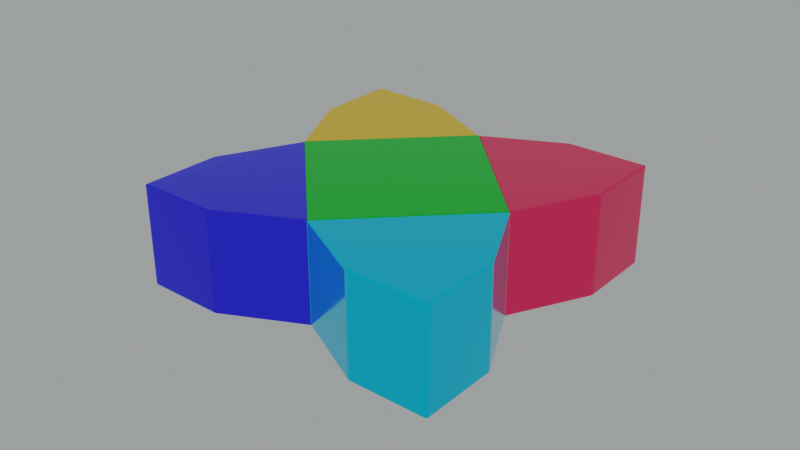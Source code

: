 # Source: flixelBlend.blend  (saved by Blender 3.3.6; exported with 4.5.12 LTS)
import bpy
from mathutils import Matrix  # noqa: F401  (used for matrix-valued properties, if any)

bpy.ops.wm.read_factory_settings(use_empty=True)
scene = bpy.context.scene
scene.name = 'Scene'

# ---- materials (node trees are filled in below, after node groups)
mat_red = bpy.data.materials.new('RED')
mat_yellow = bpy.data.materials.new('YELLOW')
mat_blue = bpy.data.materials.new('BLUE')
mat_aqua = bpy.data.materials.new('AQUA')
mat_green = bpy.data.materials.new('GREEN')

# ---- material node trees
mat_red.use_nodes = True; mat_red.node_tree.nodes.clear()
_N = mat_red.node_tree.nodes; _L = mat_red.node_tree.links
n0 = _N.new('ShaderNodeBsdfPrincipled'); n0.name = 'Principled BSDF'; n0.location = (10, 300)
n0.distribution = 'GGX'
n0.subsurface_method = 'RANDOM_WALK_SKIN'
n0.inputs[0].default_value = (0.9734, 0.03434, 0.1274, 1.0)
n0.inputs[1].default_value = 0.8
n0.inputs[2].default_value = 0.1
n0.inputs[3].default_value = 1.45
n0.inputs[27].default_value = (0.0, 0.0, 0.0, 1.0)
n0.inputs[28].default_value = 1.0
n1 = _N.new('ShaderNodeOutputMaterial'); n1.name = 'Material Output'; n1.location = (300, 300)
_L.new(n0.outputs[0], n1.inputs[0])
n1.is_active_output = True
mat_yellow.use_nodes = True; mat_yellow.node_tree.nodes.clear()
_N = mat_yellow.node_tree.nodes; _L = mat_yellow.node_tree.links
n0 = _N.new('ShaderNodeBsdfPrincipled'); n0.name = 'Principled BSDF'; n0.location = (10, 300)
n0.distribution = 'GGX'
n0.subsurface_method = 'RANDOM_WALK_SKIN'
n0.inputs[0].default_value = (1.0, 0.6105, 0.02956, 1.0)
n0.inputs[1].default_value = 0.8
n0.inputs[2].default_value = 0.1
n0.inputs[3].default_value = 1.45
n0.inputs[27].default_value = (0.0, 0.0, 0.0, 1.0)
n0.inputs[28].default_value = 1.0
n1 = _N.new('ShaderNodeOutputMaterial'); n1.name = 'Material Output'; n1.location = (300, 300)
_L.new(n0.outputs[0], n1.inputs[0])
n1.is_active_output = True
mat_blue.use_nodes = True; mat_blue.node_tree.nodes.clear()
_N = mat_blue.node_tree.nodes; _L = mat_blue.node_tree.links
n0 = _N.new('ShaderNodeBsdfPrincipled'); n0.name = 'Principled BSDF'; n0.location = (10, 300)
n0.distribution = 'GGX'
n0.subsurface_method = 'RANDOM_WALK_SKIN'
n0.inputs[0].default_value = (0.02956, 0.02956, 1.0, 1.0)
n0.inputs[1].default_value = 0.8
n0.inputs[2].default_value = 0.1
n0.inputs[3].default_value = 1.45
n0.inputs[27].default_value = (0.0, 0.0, 0.0, 1.0)
n0.inputs[28].default_value = 1.0
n1 = _N.new('ShaderNodeOutputMaterial'); n1.name = 'Material Output'; n1.location = (300, 300)
_L.new(n0.outputs[0], n1.inputs[0])
n1.is_active_output = True
mat_aqua.use_nodes = True; mat_aqua.node_tree.nodes.clear()
_N = mat_aqua.node_tree.nodes; _L = mat_aqua.node_tree.links
n0 = _N.new('ShaderNodeBsdfPrincipled'); n0.name = 'Principled BSDF'; n0.location = (10, 300)
n0.distribution = 'GGX'
n0.subsurface_method = 'RANDOM_WALK_SKIN'
n0.inputs[0].default_value = (0.0, 0.6105, 1.0, 1.0)
n0.inputs[1].default_value = 0.8
n0.inputs[2].default_value = 0.1
n0.inputs[3].default_value = 1.45
n0.inputs[27].default_value = (0.0, 0.0, 0.0, 1.0)
n0.inputs[28].default_value = 1.0
n1 = _N.new('ShaderNodeOutputMaterial'); n1.name = 'Material Output'; n1.location = (300, 300)
_L.new(n0.outputs[0], n1.inputs[0])
n1.is_active_output = True
mat_green.use_nodes = True; mat_green.node_tree.nodes.clear()
_N = mat_green.node_tree.nodes; _L = mat_green.node_tree.links
n0 = _N.new('ShaderNodeBsdfPrincipled'); n0.name = 'Principled BSDF'; n0.location = (10, 300)
n0.distribution = 'GGX'
n0.subsurface_method = 'RANDOM_WALK_SKIN'
n0.inputs[0].default_value = (0.0, 0.6105, 0.02956, 1.0)
n0.inputs[1].default_value = 0.8
n0.inputs[2].default_value = 0.1
n0.inputs[3].default_value = 1.45
n0.inputs[27].default_value = (0.0, 0.0, 0.0, 1.0)
n0.inputs[28].default_value = 1.0
n1 = _N.new('ShaderNodeOutputMaterial'); n1.name = 'Material Output'; n1.location = (300, 300)
_L.new(n0.outputs[0], n1.inputs[0])
n1.is_active_output = True

# ---- world
world_world = bpy.data.worlds.new('World'); scene.world = world_world
world_world.use_nodes = True; world_world.node_tree.nodes.clear()
_N = world_world.node_tree.nodes; _L = world_world.node_tree.links
n0 = _N.new('ShaderNodeOutputWorld'); n0.name = 'World Output'; n0.location = (300, 300)
n1 = _N.new('ShaderNodeEmission'); n1.name = 'Emission'; n1.location = (10, 300)
n1.inputs[0].default_value = (0.3287, 0.3493, 0.3454, 1.0)
_L.new(n1.outputs[0], n0.inputs[0])
n0.is_active_output = True
world_world.color = (0.05088, 0.05088, 0.05088)
world_world.use_sun_shadow = False
world_world.sun_shadow_jitter_overblur = 0.0

# ---- meshes
me_cube_006 = bpy.data.meshes.new('Cube.006')
me_cube_006.from_pydata([(-0.9784, -0.9907, -1.0), (-0.9784, -1.017, -0.975), (-0.9784, -1.001, -0.9981), (-0.9784, -1.009, -0.9927), (-0.9784, -1.015, -0.9846), (-0.9784, -1.017, 0.975), (-0.9784, -0.9907, 1.0), (-0.9784, -1.015, 0.9846), (-0.9784, -1.009, 0.9927), (-0.9784, -1.001, 0.9981), (-0.9774, 1.027, -0.9751), (-0.9774, 1.0, -1.0), (-0.9774, 1.025, -0.9847), (-0.9774, 1.019, -0.9928), (-0.9774, 1.01, -0.9982), (-0.9774, 1.0, 0.9999), (-0.9774, 1.027, 0.9749), (-0.9774, 1.01, 0.998), (-0.9774, 1.019, 0.9926), (-0.9774, 1.025, 0.9844), (0.06187, -0.6634, -0.9784), (0.02048, -0.6889, -0.9784), (0.03079, -0.6592, -1.003), (0.05331, -0.6707, -0.9784), (0.04244, -0.6782, -0.9784), (0.05747, -0.6651, -0.9879), (0.04933, -0.6712, -0.9876), (0.04166, -0.6769, -0.9874), (0.04061, -0.6752, -0.9927), (0.02403, -0.6857, -0.988), (0.02723, -0.679, -0.996), (0.03091, -0.6846, -0.9784), (0.03311, -0.6812, -0.9876), (0.035, -0.6772, -0.995), (0.04065, -0.6628, -1.001), (0.05002, -0.6649, -0.996), (0.02961, -0.6696, -1.001), (0.03778, -0.6705, -0.9986), (0.04492, -0.671, -0.995), (0.01643, -0.6911, 0.9694), (0.05786, -0.6656, 0.9694), (0.02668, -0.6615, 0.995), (0.02687, -0.6868, 0.9694), (0.03841, -0.6804, 0.9694), (0.02, -0.6879, 0.979), (0.02906, -0.6834, 0.9787), (0.03759, -0.6791, 0.9784), (0.03653, -0.6774, 0.9838), (0.0534, -0.6674, 0.979), (0.04591, -0.6672, 0.9872), (0.04929, -0.673, 0.9694), (0.04526, -0.6735, 0.9787), (0.04082, -0.6733, 0.9861), (0.02554, -0.6719, 0.9928), (0.0232, -0.6812, 0.9872), (0.03652, -0.6651, 0.9928), (0.03369, -0.6728, 0.9899), (0.03093, -0.6794, 0.9861), (0.02109, 0.6745, -0.9976), (0.01074, 0.7042, -0.9724), (0.05215, 0.6787, -0.9724), (0.01991, 0.685, -0.9956), (0.01753, 0.6943, -0.9901), (0.03093, 0.6782, -0.9956), (0.02807, 0.6859, -0.9928), (0.02529, 0.6925, -0.9891), (0.03089, 0.6905, -0.9868), (0.02117, 0.6999, -0.9724), (0.03271, 0.6935, -0.9724), (0.01431, 0.701, -0.982), (0.02339, 0.6965, -0.9817), (0.03193, 0.6922, -0.9814), (0.04774, 0.6805, -0.982), (0.04029, 0.6803, -0.9901), (0.04359, 0.6861, -0.9724), (0.0396, 0.6865, -0.9816), (0.0352, 0.6864, -0.989), (0.01698, 0.6723, 1.0), (0.0482, 0.6766, 0.9754), (0.006727, 0.702, 0.9754), (0.02683, 0.676, 0.9985), (0.03623, 0.6781, 0.9931), (0.01582, 0.6827, 0.9985), (0.02399, 0.6837, 0.9957), (0.03113, 0.6842, 0.992), (0.02683, 0.6883, 0.9898), (0.03961, 0.6839, 0.9754), (0.02871, 0.6913, 0.9754), (0.04373, 0.6783, 0.985), (0.03557, 0.6843, 0.9846), (0.02789, 0.69, 0.9844), (0.01028, 0.6988, 0.985), (0.01347, 0.692, 0.9931), (0.01716, 0.6977, 0.9754), (0.01935, 0.6943, 0.9846), (0.02122, 0.6903, 0.992), (0.7082, 0.02072, -0.9736), (0.7082, -0.01469, -0.9738), (0.6905, 0.003011, -0.9988), (0.7136, 0.0126, -0.9737), (0.7155, 0.003014, -0.9737), (0.7069, 0.01937, -0.9832), (0.7122, 0.0108, -0.9835), (0.7137, 0.003014, -0.983), (0.7109, 0.003014, -0.9881), (0.7069, -0.01335, -0.9834), (0.703, -0.009509, -0.9915), (0.7136, -0.006569, -0.9737), (0.7122, -0.004773, -0.9835), (0.7087, -0.002014, -0.9901), (0.6973, 0.009788, -0.9968), (0.703, 0.01553, -0.9913), (0.6973, -0.003765, -0.9969), (0.7044, 0.003013, -0.9945), (0.7087, 0.00804, -0.9901), (0.7082, -0.01467, 0.9762), (0.7081, 0.02064, 0.9763), (0.6904, 0.002953, 1.001), (0.7136, -0.006561, 0.9762), (0.7155, 0.002997, 0.9763), (0.7068, -0.01333, 0.9857), (0.7121, -0.004772, 0.986), (0.7137, 0.002994, 0.9856), (0.7109, 0.002989, 0.9907), (0.7068, 0.01929, 0.9859), (0.7029, 0.01546, 0.9939), (0.7136, 0.01255, 0.9763), (0.7121, 0.01075, 0.9861), (0.7086, 0.007997, 0.9927), (0.6972, -0.003791, 0.9992), (0.703, -0.009509, 0.9938), (0.6972, 0.009721, 0.9993), (0.7043, 0.002977, 0.997), (0.7087, -0.002027, 0.9926)], [], [(60, 78, 116, 96), (0, 2, 3, 4, 1, 5, 7, 8, 9, 6, 15, 17, 18, 19, 16, 10, 12, 13, 14, 11), (20, 97, 115, 40), (15, 6, 41, 117, 77), (58, 98, 22, 0, 11), (10, 16, 79, 59), (20, 23, 26, 25), (23, 24, 27, 26), (25, 26, 38, 35), (26, 27, 28, 38), (21, 29, 32, 31), (29, 30, 33, 32), (31, 32, 27, 24), (32, 33, 28, 27), (22, 34, 37, 36), (34, 35, 38, 37), (36, 37, 33, 30), (37, 38, 28, 33), (39, 42, 45, 44), (42, 43, 46, 45), (44, 45, 57, 54), (45, 46, 47, 57), (40, 48, 51, 50), (48, 49, 52, 51), (50, 51, 46, 43), (51, 52, 47, 46), (41, 53, 56, 55), (53, 54, 57, 56), (55, 56, 52, 49), (56, 57, 47, 52), (58, 61, 64, 63), (61, 62, 65, 64), (63, 64, 76, 73), (64, 65, 66, 76), (59, 67, 70, 69), (67, 68, 71, 70), (69, 70, 65, 62), (70, 71, 66, 65), (60, 72, 75, 74), (72, 73, 76, 75), (74, 75, 71, 68), (75, 76, 66, 71), (77, 80, 83, 82), (80, 81, 84, 83), (82, 83, 95, 92), (83, 84, 85, 95), (78, 86, 89, 88), (86, 87, 90, 89), (88, 89, 84, 81), (89, 90, 85, 84), (79, 91, 94, 93), (91, 92, 95, 94), (93, 94, 90, 87), (94, 95, 85, 90), (96, 99, 102, 101), (99, 100, 103, 102), (101, 102, 114, 111), (102, 103, 104, 114), (97, 105, 108, 107), (105, 106, 109, 108), (107, 108, 103, 100), (108, 109, 104, 103), (98, 110, 113, 112), (110, 111, 114, 113), (112, 113, 109, 106), (113, 114, 104, 109), (115, 118, 121, 120), (118, 119, 122, 121), (120, 121, 133, 130), (121, 122, 123, 133), (116, 124, 127, 126), (124, 125, 128, 127), (126, 127, 122, 119), (127, 128, 123, 122), (117, 129, 132, 131), (129, 130, 133, 132), (131, 132, 128, 125), (132, 133, 123, 128), (10, 59, 69, 12), (12, 69, 62, 13), (13, 62, 61, 14), (14, 61, 58, 11), (15, 77, 82, 17), (17, 82, 92, 18), (18, 92, 91, 19), (19, 91, 79, 16), (39, 21, 31, 42), (42, 31, 24, 43), (43, 24, 23, 50), (50, 23, 20, 40), (0, 22, 36, 2), (2, 36, 30, 3), (3, 30, 29, 4), (4, 29, 21, 1), (78, 60, 74, 86), (86, 74, 68, 87), (87, 68, 67, 93), (93, 67, 59, 79), (98, 58, 63, 110), (110, 63, 73, 111), (111, 73, 72, 101), (101, 72, 60, 96), (117, 41, 55, 129), (129, 55, 49, 130), (130, 49, 48, 120), (120, 48, 40, 115), (5, 39, 44, 7), (7, 44, 54, 8), (8, 54, 53, 9), (9, 53, 41, 6), (22, 98, 112, 34), (34, 112, 106, 35), (35, 106, 105, 25), (25, 105, 97, 20), (77, 117, 131, 80), (80, 131, 125, 81), (81, 125, 124, 88), (88, 124, 116, 78), (115, 97, 107, 118), (118, 107, 100, 119), (119, 100, 99, 126), (126, 99, 96, 116), (1, 21, 39, 5)])
_uv = me_cube_006.uv_layers.new(name='UVMap')
_uv.uv.foreach_set('vector', [0.3781, 0.5032, 0.6219, 0.5032, 0.6219, 0.6204, 0.3781, 0.6204, 0.375, 0.9903, 0.3751, 0.994, 0.3748, 0.9976, 0.3768, 0.9994, 0.3781, 1.0, 0.6219, 1.0, 0.6228, 0.9994, 0.6237, 0.9975, 0.6249, 0.994, 0.625, 0.9903, 0.625, 0.2597, 0.6249, 0.256, 0.6247, 0.2513, 0.6231, 0.2503, 0.6219, 0.25, 0.3781, 0.25, 0.3769, 0.2503, 0.3753, 0.2513, 0.3751, 0.256, 0.375, 0.2596, 0.01043, 0.01614, 0.3677, 0.6075, 0.6065, 0.6075, 0.01538, 0.01608, 0.625, 0.2597, 0.625, 0.9903, 0.0293, 0.03373, 0.6132, 0.6095, 0.6218, 0.4975, 0.3731, 0.4975, 0.3679, 0.6095, 0.01758, 0.03369, 0.375, 0.9903, 0.375, 0.2596, 0.3781, 0.25, 0.6219, 0.25, 0.6219, 0.4941, 0.3781, 0.4941, 0.01043, 0.01614, 0.005837, 0.008864, 0.004476, 0.006842, 0.008522, 0.01333, 0.005837, 0.008864, 0.0, 0.0, 0.0, 0.0, 0.004476, 0.006842, 0.008522, 0.01333, 0.004476, 0.006842, 0.002949, 0.004904, 0.006029, 0.01003, 0.004476, 0.006842, 0.0, 0.0, 0.0004079, 0.000874, 0.002949, 0.004904, 0.009418, 0.02324, 0.007691, 0.0192, 0.004049, 0.009863, 0.005278, 0.01277, 0.007691, 0.0192, 0.005421, 0.01446, 0.002657, 0.007085, 0.004049, 0.009863, 0.005278, 0.01277, 0.004049, 0.009863, 0.0, 0.0, 0.0, 0.0, 0.004049, 0.009863, 0.002657, 0.007085, 0.0004079, 0.000874, 0.0, 0.0, 0.01758, 0.03369, 0.01242, 0.02276, 0.008529, 0.01638, 0.01216, 0.02466, 0.01242, 0.02276, 0.006029, 0.01003, 0.002949, 0.004904, 0.008529, 0.01638, 0.01216, 0.02466, 0.008529, 0.01638, 0.002657, 0.007085, 0.005421, 0.01446, 0.008529, 0.01638, 0.002949, 0.004904, 0.0004079, 0.000874, 0.002657, 0.007085, 0.01385, 0.02331, 0.007507, 0.01281, 0.005814, 0.009868, 0.01151, 0.01922, 0.007507, 0.01281, 0.0, 0.0, 0.0, 0.0, 0.005814, 0.009868, 0.01151, 0.01922, 0.005814, 0.009868, 0.004363, 0.006981, 0.008976, 0.01436, 0.005814, 0.009868, 0.0, 0.0, 0.0006333, 0.000811, 0.004363, 0.006981, 0.01538, 0.01608, 0.01278, 0.01326, 0.006463, 0.006812, 0.008343, 0.008835, 0.01278, 0.01326, 0.009938, 0.009915, 0.00484, 0.004829, 0.006463, 0.006812, 0.008343, 0.008835, 0.006463, 0.006812, 0.0, 0.0, 0.0, 0.0, 0.006463, 0.006812, 0.00484, 0.004829, 0.0006333, 0.000811, 0.0, 0.0, 0.0293, 0.03373, 0.02027, 0.02467, 0.01418, 0.01636, 0.02067, 0.02275, 0.02027, 0.02467, 0.008976, 0.01436, 0.004363, 0.006981, 0.01418, 0.01636, 0.02067, 0.02275, 0.01418, 0.01636, 0.00484, 0.004829, 0.009938, 0.009915, 0.01418, 0.01636, 0.004363, 0.006981, 0.0006333, 0.000811, 0.00484, 0.004829, 0.3731, 0.4975, 0.3737, 0.497, 0.3741, 0.4988, 0.3737, 0.4994, 0.3737, 0.497, 0.375, 0.4964, 0.375, 0.4982, 0.3741, 0.4988, 0.3737, 0.4994, 0.3741, 0.4988, 0.375, 0.501, 0.375, 0.502, 0.3741, 0.4988, 0.375, 0.4982, 0.3754, 0.4999, 0.375, 0.501, 0.3781, 0.4941, 0.3781, 0.4968, 0.377, 0.4975, 0.3769, 0.4952, 0.3781, 0.4968, 0.3781, 0.5, 0.377, 0.5, 0.377, 0.4975, 0.3769, 0.4952, 0.377, 0.4975, 0.375, 0.4982, 0.375, 0.4964, 0.377, 0.4975, 0.377, 0.5, 0.3754, 0.4999, 0.375, 0.4982, 0.3781, 0.5032, 0.3769, 0.5026, 0.377, 0.5013, 0.3781, 0.5017, 0.3769, 0.5026, 0.375, 0.502, 0.375, 0.501, 0.377, 0.5013, 0.3781, 0.5017, 0.377, 0.5013, 0.377, 0.5, 0.3781, 0.5, 0.377, 0.5013, 0.375, 0.501, 0.3754, 0.4999, 0.377, 0.5, 0.6218, 0.4975, 0.6229, 0.4994, 0.6235, 0.4988, 0.6229, 0.497, 0.6229, 0.4994, 0.625, 0.5019, 0.625, 0.5009, 0.6235, 0.4988, 0.6229, 0.497, 0.6235, 0.4988, 0.625, 0.4982, 0.625, 0.4964, 0.6235, 0.4988, 0.625, 0.5009, 0.6246, 0.4999, 0.625, 0.4982, 0.6219, 0.5032, 0.6219, 0.5017, 0.623, 0.5013, 0.6231, 0.5026, 0.6219, 0.5017, 0.6219, 0.5, 0.623, 0.5, 0.623, 0.5013, 0.6231, 0.5026, 0.623, 0.5013, 0.625, 0.5009, 0.625, 0.5019, 0.623, 0.5013, 0.623, 0.5, 0.6246, 0.4999, 0.625, 0.5009, 0.6219, 0.4941, 0.6231, 0.4951, 0.623, 0.4975, 0.6219, 0.4968, 0.6231, 0.4951, 0.625, 0.4964, 0.625, 0.4982, 0.623, 0.4975, 0.6219, 0.4968, 0.623, 0.4975, 0.623, 0.5, 0.6219, 0.5, 0.623, 0.4975, 0.625, 0.4982, 0.6246, 0.4999, 0.623, 0.5, 0.3781, 0.6204, 0.3781, 0.6216, 0.3769, 0.6217, 0.3769, 0.6204, 0.3781, 0.6216, 0.3781, 0.6236, 0.377, 0.6236, 0.3769, 0.6217, 0.3769, 0.6204, 0.3769, 0.6217, 0.375, 0.6216, 0.375, 0.6204, 0.3769, 0.6217, 0.377, 0.6236, 0.3741, 0.6209, 0.375, 0.6216, 0.3677, 0.6075, 0.3667, 0.6075, 0.3706, 0.6138, 0.3716, 0.6136, 0.3667, 0.6075, 0.3653, 0.6075, 0.3689, 0.6135, 0.3706, 0.6138, 0.3716, 0.6136, 0.3706, 0.6138, 0.377, 0.6236, 0.3781, 0.6236, 0.3706, 0.6138, 0.3689, 0.6135, 0.3741, 0.6209, 0.377, 0.6236, 0.3679, 0.6095, 0.371, 0.6144, 0.3707, 0.615, 0.3672, 0.6094, 0.371, 0.6144, 0.375, 0.6204, 0.375, 0.6216, 0.3707, 0.615, 0.3672, 0.6094, 0.3707, 0.615, 0.3689, 0.6135, 0.3653, 0.6075, 0.3707, 0.615, 0.375, 0.6216, 0.3741, 0.6209, 0.3689, 0.6135, 0.6065, 0.6075, 0.6125, 0.6137, 0.6137, 0.6138, 0.6075, 0.6075, 0.6125, 0.6137, 0.6219, 0.6236, 0.623, 0.6236, 0.6137, 0.6138, 0.6075, 0.6075, 0.6137, 0.6138, 0.6148, 0.6135, 0.6088, 0.6075, 0.6137, 0.6138, 0.623, 0.6236, 0.6223, 0.6209, 0.6148, 0.6135, 0.6219, 0.6204, 0.6231, 0.6204, 0.6231, 0.6217, 0.6219, 0.6217, 0.6231, 0.6204, 0.625, 0.6204, 0.625, 0.6216, 0.6231, 0.6217, 0.6219, 0.6217, 0.6231, 0.6217, 0.623, 0.6236, 0.6219, 0.6236, 0.6231, 0.6217, 0.625, 0.6216, 0.6223, 0.6209, 0.623, 0.6236, 0.6132, 0.6095, 0.6121, 0.6094, 0.6178, 0.615, 0.6183, 0.6144, 0.6121, 0.6094, 0.6088, 0.6075, 0.6148, 0.6135, 0.6178, 0.615, 0.6183, 0.6144, 0.6178, 0.615, 0.625, 0.6216, 0.625, 0.6204, 0.6178, 0.615, 0.6148, 0.6135, 0.6223, 0.6209, 0.625, 0.6216, 0.3781, 0.25, 0.3781, 0.4941, 0.3769, 0.4952, 0.3769, 0.2503, 0.3769, 0.2503, 0.3769, 0.4952, 0.375, 0.4964, 0.3753, 0.2513, 0.3753, 0.2513, 0.375, 0.4964, 0.3737, 0.497, 0.3751, 0.256, 0.3751, 0.256, 0.3737, 0.497, 0.3731, 0.4975, 0.375, 0.2596, 0.625, 0.2597, 0.6218, 0.4975, 0.6229, 0.497, 0.6249, 0.256, 0.6249, 0.256, 0.6229, 0.497, 0.625, 0.4964, 0.6247, 0.2513, 0.6247, 0.2513, 0.625, 0.4964, 0.6231, 0.4951, 0.6231, 0.2503, 0.6231, 0.2503, 0.6231, 0.4951, 0.6219, 0.4941, 0.6219, 0.25, 0.01385, 0.02331, 0.009418, 0.02324, 0.005278, 0.01277, 0.007507, 0.01281, 0.007507, 0.01281, 0.005278, 0.01277, 0.0, 0.0, 0.0, 0.0, 0.0, 0.0, 0.0, 0.0, 0.005837, 0.008864, 0.008343, 0.008835, 0.008343, 0.008835, 0.005837, 0.008864, 0.01043, 0.01614, 0.01538, 0.01608, 0.375, 0.9903, 0.01758, 0.03369, 0.01216, 0.02466, 0.3751, 0.994, 0.3751, 0.994, 0.01216, 0.02466, 0.005421, 0.01446, 0.3748, 0.9976, 0.3748, 0.9976, 0.005421, 0.01446, 0.007691, 0.0192, 0.3768, 0.9994, 0.3768, 0.9994, 0.007691, 0.0192, 0.009418, 0.02324, 0.3781, 1.0, 0.6219, 0.5032, 0.3781, 0.5032, 0.3781, 0.5017, 0.6219, 0.5017, 0.6219, 0.5017, 0.3781, 0.5017, 0.3781, 0.5, 0.6219, 0.5, 0.6219, 0.5, 0.3781, 0.5, 0.3781, 0.4968, 0.6219, 0.4968, 0.6219, 0.4968, 0.3781, 0.4968, 0.3781, 0.4941, 0.6219, 0.4941, 0.3679, 0.6095, 0.3731, 0.4975, 0.3737, 0.4994, 0.371, 0.6144, 0.371, 0.6144, 0.3737, 0.4994, 0.375, 0.502, 0.375, 0.6204, 0.375, 0.6204, 0.375, 0.502, 0.3769, 0.5026, 0.3769, 0.6204, 0.3769, 0.6204, 0.3769, 0.5026, 0.3781, 0.5032, 0.3781, 0.6204, 0.6132, 0.6095, 0.0293, 0.03373, 0.02067, 0.02275, 0.6121, 0.6094, 0.6121, 0.6094, 0.02067, 0.02275, 0.009938, 0.009915, 0.6088, 0.6075, 0.6088, 0.6075, 0.009938, 0.009915, 0.01278, 0.01326, 0.6075, 0.6075, 0.6075, 0.6075, 0.01278, 0.01326, 0.01538, 0.01608, 0.6065, 0.6075, 0.6219, 1.0, 0.01385, 0.02331, 0.01151, 0.01922, 0.6228, 0.9994, 0.6228, 0.9994, 0.01151, 0.01922, 0.008976, 0.01436, 0.6237, 0.9975, 0.6237, 0.9975, 0.008976, 0.01436, 0.02027, 0.02467, 0.6249, 0.994, 0.6249, 0.994, 0.02027, 0.02467, 0.0293, 0.03373, 0.625, 0.9903, 0.01758, 0.03369, 0.3679, 0.6095, 0.3672, 0.6094, 0.01242, 0.02276, 0.01242, 0.02276, 0.3672, 0.6094, 0.3653, 0.6075, 0.006029, 0.01003, 0.006029, 0.01003, 0.3653, 0.6075, 0.3667, 0.6075, 0.008522, 0.01333, 0.008522, 0.01333, 0.3667, 0.6075, 0.3677, 0.6075, 0.01043, 0.01614, 0.6218, 0.4975, 0.6132, 0.6095, 0.6183, 0.6144, 0.6229, 0.4994, 0.6229, 0.4994, 0.6183, 0.6144, 0.625, 0.6204, 0.625, 0.5019, 0.625, 0.5019, 0.625, 0.6204, 0.6231, 0.6204, 0.6231, 0.5026, 0.6231, 0.5026, 0.6231, 0.6204, 0.6219, 0.6204, 0.6219, 0.5032, 0.6065, 0.6075, 0.3677, 0.6075, 0.3716, 0.6136, 0.6125, 0.6137, 0.6125, 0.6137, 0.3716, 0.6136, 0.3781, 0.6236, 0.6219, 0.6236, 0.6219, 0.6236, 0.3781, 0.6236, 0.3781, 0.6216, 0.6219, 0.6217, 0.6219, 0.6217, 0.3781, 0.6216, 0.3781, 0.6204, 0.6219, 0.6204, 0.3781, 1.0, 0.009418, 0.02324, 0.01385, 0.02331, 0.6219, 1.0])
me_cube_006.materials.append(mat_red)
me_cube_006.update()
me_cube_007 = bpy.data.meshes.new('Cube.007')
me_cube_007.from_pydata([(-0.9784, -0.9907, -1.0), (-0.9784, -1.017, -0.975), (-0.9784, -1.001, -0.9981), (-0.9784, -1.009, -0.9927), (-0.9784, -1.015, -0.9846), (-0.9784, -1.017, 0.975), (-0.9784, -0.9907, 1.0), (-0.9784, -1.015, 0.9846), (-0.9784, -1.009, 0.9927), (-0.9784, -1.001, 0.9981), (-0.9774, 1.027, -0.9751), (-0.9774, 1.0, -1.0), (-0.9774, 1.025, -0.9847), (-0.9774, 1.019, -0.9928), (-0.9774, 1.01, -0.9982), (-0.9774, 1.0, 0.9999), (-0.9774, 1.027, 0.9749), (-0.9774, 1.01, 0.998), (-0.9774, 1.019, 0.9926), (-0.9774, 1.025, 0.9844), (0.06149, -0.6593, -0.9784), (0.02007, -0.6848, -0.9784), (0.03036, -0.655, -1.003), (0.05291, -0.6666, -0.9784), (0.04203, -0.6741, -0.9784), (0.05707, -0.661, -0.9879), (0.04892, -0.6671, -0.9876), (0.04124, -0.6728, -0.9874), (0.04019, -0.671, -0.9927), (0.02363, -0.6816, -0.988), (0.02683, -0.6748, -0.996), (0.03049, -0.6805, -0.9784), (0.0327, -0.6771, -0.9876), (0.03459, -0.673, -0.995), (0.04023, -0.6587, -1.001), (0.04961, -0.6608, -0.996), (0.0292, -0.6655, -1.001), (0.03737, -0.6664, -0.9986), (0.04451, -0.6669, -0.995), (0.01603, -0.687, 0.9694), (0.05748, -0.6615, 0.9694), (0.02625, -0.6573, 0.995), (0.02646, -0.6827, 0.9694), (0.038, -0.6763, 0.9694), (0.0196, -0.6839, 0.979), (0.02865, -0.6793, 0.9787), (0.03718, -0.675, 0.9784), (0.03612, -0.6733, 0.9838), (0.053, -0.6633, 0.979), (0.04549, -0.6631, 0.9872), (0.04889, -0.6689, 0.9694), (0.04485, -0.6693, 0.9787), (0.04041, -0.6692, 0.9861), (0.02513, -0.6678, 0.9928), (0.0228, -0.6771, 0.9872), (0.0361, -0.661, 0.9928), (0.03328, -0.6687, 0.9899), (0.03052, -0.6753, 0.9861), (0.02109, 0.6745, -0.9976), (0.01074, 0.7042, -0.9724), (0.05215, 0.6787, -0.9724), (0.01991, 0.685, -0.9956), (0.01753, 0.6943, -0.9901), (0.03093, 0.6782, -0.9956), (0.02807, 0.6859, -0.9928), (0.02529, 0.6925, -0.9891), (0.03089, 0.6905, -0.9868), (0.02117, 0.6999, -0.9724), (0.03271, 0.6935, -0.9724), (0.01431, 0.701, -0.982), (0.02339, 0.6965, -0.9817), (0.03193, 0.6922, -0.9814), (0.04774, 0.6805, -0.982), (0.04029, 0.6803, -0.9901), (0.04359, 0.6861, -0.9724), (0.0396, 0.6865, -0.9816), (0.0352, 0.6864, -0.989), (0.01698, 0.6723, 1.0), (0.0482, 0.6766, 0.9754), (0.006727, 0.702, 0.9754), (0.02683, 0.676, 0.9985), (0.03623, 0.6781, 0.9931), (0.01582, 0.6827, 0.9985), (0.02399, 0.6837, 0.9957), (0.03113, 0.6842, 0.992), (0.02683, 0.6883, 0.9898), (0.03961, 0.6839, 0.9754), (0.02871, 0.6913, 0.9754), (0.04373, 0.6783, 0.985), (0.03557, 0.6843, 0.9846), (0.02789, 0.69, 0.9844), (0.01028, 0.6988, 0.985), (0.01347, 0.692, 0.9931), (0.01716, 0.6977, 0.9754), (0.01935, 0.6943, 0.9846), (0.02122, 0.6903, 0.992), (0.7059, 0.02307, -0.9736), (0.7058, -0.01698, -0.9738), (0.712, 0.01387, -0.9737), (0.7141, 0.003033, -0.9737), (0.7119, -0.007801, -0.9738), (0.6695, 0.02412, -0.9987), (0.6694, -0.01793, -0.9989), (0.6759, 0.01447, -0.9987), (0.6782, 0.003085, -0.9988), (0.6759, -0.008294, -0.9988), (0.703, 0.02325, -0.9832), (0.7029, -0.01716, -0.9834), (0.7092, 0.01397, -0.9832), (0.7113, 0.003035, -0.9833), (0.7091, -0.007895, -0.9833), (0.695, 0.02359, -0.9913), (0.6949, -0.01748, -0.9915), (0.7013, 0.01416, -0.9914), (0.7035, 0.003046, -0.9914), (0.7012, -0.008064, -0.9915), (0.6832, 0.02395, -0.9968), (0.6831, -0.01781, -0.997), (0.6896, 0.01437, -0.9968), (0.6918, 0.003064, -0.9968), (0.6895, -0.008234, -0.9969), (0.7058, -0.01695, 0.9761), (0.7058, 0.02298, 0.9763), (0.7119, -0.00779, 0.9762), (0.7141, 0.003016, 0.9763), (0.7119, 0.01382, 0.9763), (0.6693, -0.01797, 1.001), (0.6693, 0.024, 1.001), (0.6758, -0.00834, 1.001), (0.678, 0.003016, 1.001), (0.6757, 0.01437, 1.001), (0.7029, -0.01713, 0.9857), (0.7029, 0.02316, 0.9859), (0.7091, -0.007885, 0.9858), (0.7113, 0.003017, 0.9858), (0.7091, 0.01392, 0.9859), (0.6949, -0.01746, 0.9937), (0.6948, 0.0235, 0.9939), (0.7012, -0.008066, 0.9938), (0.7034, 0.003018, 0.9939), (0.7012, 0.0141, 0.9939), (0.683, -0.01781, 0.9991), (0.683, 0.02385, 0.9993), (0.6894, -0.008257, 0.9992), (0.6917, 0.003017, 0.9992), (0.6894, 0.01429, 0.9993)], [], [(22, 102, 117, 34), (0, 2, 3, 4, 1, 5, 7, 8, 9, 6, 15, 17, 18, 19, 16, 10, 12, 13, 14, 11), (106, 72, 60, 96), (81, 137, 132, 88), (35, 112, 107, 25), (10, 16, 79, 59), (20, 23, 26, 25), (23, 24, 27, 26), (25, 26, 38, 35), (26, 27, 28, 38), (21, 29, 32, 31), (29, 30, 33, 32), (31, 32, 27, 24), (32, 33, 28, 27), (22, 34, 37, 36), (34, 35, 38, 37), (36, 37, 33, 30), (37, 38, 28, 33), (39, 42, 45, 44), (42, 43, 46, 45), (44, 45, 57, 54), (45, 46, 47, 57), (40, 48, 51, 50), (48, 49, 52, 51), (50, 51, 46, 43), (51, 52, 47, 46), (41, 53, 56, 55), (53, 54, 57, 56), (55, 56, 52, 49), (56, 57, 47, 52), (58, 61, 64, 63), (61, 62, 65, 64), (63, 64, 76, 73), (64, 65, 66, 76), (59, 67, 70, 69), (67, 68, 71, 70), (69, 70, 65, 62), (70, 71, 66, 65), (60, 72, 75, 74), (72, 73, 76, 75), (74, 75, 71, 68), (75, 76, 66, 71), (77, 80, 83, 82), (80, 81, 84, 83), (82, 83, 95, 92), (83, 84, 85, 95), (78, 86, 89, 88), (86, 87, 90, 89), (88, 89, 84, 81), (89, 90, 85, 84), (79, 91, 94, 93), (91, 92, 95, 94), (93, 94, 90, 87), (94, 95, 85, 90), (10, 59, 69, 12), (12, 69, 62, 13), (13, 62, 61, 14), (14, 61, 58, 11), (15, 77, 82, 17), (17, 82, 92, 18), (18, 92, 91, 19), (19, 91, 79, 16), (39, 21, 31, 42), (42, 31, 24, 43), (43, 24, 23, 50), (50, 23, 20, 40), (0, 22, 36, 2), (2, 36, 30, 3), (3, 30, 29, 4), (4, 29, 21, 1), (78, 60, 74, 86), (86, 74, 68, 87), (87, 68, 67, 93), (93, 67, 59, 79), (58, 101, 103, 104, 105, 102, 22, 0, 11), (88, 132, 122, 78), (34, 117, 112, 35), (60, 78, 122, 96), (15, 6, 41, 126, 128, 129, 130, 127, 77), (80, 142, 137, 81), (77, 127, 142, 80), (5, 39, 44, 7), (7, 44, 54, 8), (8, 54, 53, 9), (9, 53, 41, 6), (101, 58, 63, 116), (116, 63, 73, 111), (111, 73, 72, 106), (20, 97, 121, 40), (126, 41, 55, 141), (141, 55, 49, 136), (136, 49, 48, 131), (131, 48, 40, 121), (1, 21, 39, 5), (117, 102, 105, 120), (120, 105, 104, 119), (119, 104, 103, 118), (118, 103, 101, 116), (112, 117, 120, 115), (115, 120, 119, 114), (114, 119, 118, 113), (113, 118, 116, 111), (107, 112, 115, 110), (110, 115, 114, 109), (109, 114, 113, 108), (108, 113, 111, 106), (97, 107, 110, 100), (100, 110, 109, 99), (99, 109, 108, 98), (98, 108, 106, 96), (142, 127, 130, 145), (145, 130, 129, 144), (144, 129, 128, 143), (143, 128, 126, 141), (137, 142, 145, 140), (140, 145, 144, 139), (139, 144, 143, 138), (138, 143, 141, 136), (132, 137, 140, 135), (135, 140, 139, 134), (134, 139, 138, 133), (133, 138, 136, 131), (122, 132, 135, 125), (125, 135, 134, 124), (124, 134, 133, 123), (123, 133, 131, 121), (96, 122, 125, 98), (98, 125, 124, 99), (99, 124, 123, 100), (100, 123, 121, 97), (25, 107, 97, 20)])
_uv = me_cube_007.uv_layers.new(name='UVMap')
_uv.uv.foreach_set('vector', [0.01764, 0.03378, 0.3567, 0.591, 0.3593, 0.5961, 0.01246, 0.0228, 0.375, 0.9903, 0.3751, 0.994, 0.3747, 0.9976, 0.3768, 0.9994, 0.3781, 1.0, 0.6219, 1.0, 0.6228, 0.9994, 0.6237, 0.9975, 0.6249, 0.994, 0.625, 0.9903, 0.625, 0.2597, 0.6249, 0.256, 0.6247, 0.2513, 0.6231, 0.2503, 0.6219, 0.25, 0.3781, 0.25, 0.3769, 0.2503, 0.3753, 0.2513, 0.3751, 0.256, 0.375, 0.2596, 0.3765, 0.6193, 0.3769, 0.5026, 0.3781, 0.5032, 0.3781, 0.62, 0.625, 0.5019, 0.6227, 0.6171, 0.6225, 0.6193, 0.6231, 0.5026, 0.006027, 0.01002, 0.3622, 0.6019, 0.3653, 0.6043, 0.008535, 0.01335, 0.3781, 0.25, 0.6219, 0.25, 0.6219, 0.4941, 0.3781, 0.4941, 0.01046, 0.01618, 0.005849, 0.008884, 0.004478, 0.006846, 0.008535, 0.01335, 0.005849, 0.008884, 0.0, 0.0, 0.0, 0.0, 0.004478, 0.006846, 0.008535, 0.01335, 0.004478, 0.006846, 0.002943, 0.004894, 0.006027, 0.01002, 0.004478, 0.006846, 0.0, 0.0, 0.0003999, 0.0008566, 0.002943, 0.004894, 0.00941, 0.02322, 0.007677, 0.01916, 0.004037, 0.009833, 0.005271, 0.01275, 0.007677, 0.01916, 0.0054, 0.0144, 0.002642, 0.007045, 0.004037, 0.009833, 0.005271, 0.01275, 0.004037, 0.009833, 0.0, 0.0, 0.0, 0.0, 0.004037, 0.009833, 0.002642, 0.007045, 0.0003999, 0.0008566, 0.0, 0.0, 0.01764, 0.03378, 0.01246, 0.0228, 0.008537, 0.01638, 0.01219, 0.02468, 0.01246, 0.0228, 0.006027, 0.01002, 0.002943, 0.004894, 0.008537, 0.01638, 0.01219, 0.02468, 0.008537, 0.01638, 0.002642, 0.007045, 0.0054, 0.0144, 0.008537, 0.01638, 0.002943, 0.004894, 0.0003999, 0.0008566, 0.002642, 0.007045, 0.01384, 0.02329, 0.007497, 0.01279, 0.005796, 0.009838, 0.01149, 0.01918, 0.007497, 0.01279, 0.0, 0.0, 0.0, 0.0, 0.005796, 0.009838, 0.01149, 0.01918, 0.005796, 0.009838, 0.004338, 0.00694, 0.008941, 0.01431, 0.005796, 0.009838, 0.0, 0.0, 0.0006198, 0.0007934, 0.004338, 0.00694, 0.01542, 0.01612, 0.0128, 0.01328, 0.006467, 0.006816, 0.008363, 0.008855, 0.0128, 0.01328, 0.009934, 0.009911, 0.004828, 0.004818, 0.006467, 0.006816, 0.008363, 0.008855, 0.006467, 0.006816, 0.0, 0.0, 0.0, 0.0, 0.006467, 0.006816, 0.004828, 0.004818, 0.0006198, 0.0007934, 0.0, 0.0, 0.02941, 0.03382, 0.02031, 0.02469, 0.0142, 0.01636, 0.02072, 0.02279, 0.02031, 0.02469, 0.008941, 0.01431, 0.004338, 0.00694, 0.0142, 0.01636, 0.02072, 0.02279, 0.0142, 0.01636, 0.004828, 0.004818, 0.009934, 0.009912, 0.0142, 0.01636, 0.004338, 0.00694, 0.0006198, 0.0007934, 0.004828, 0.004818, 0.3731, 0.4975, 0.3737, 0.497, 0.3741, 0.4988, 0.3737, 0.4994, 0.3737, 0.497, 0.375, 0.4964, 0.375, 0.4982, 0.3741, 0.4988, 0.3737, 0.4994, 0.3741, 0.4988, 0.375, 0.501, 0.375, 0.502, 0.3741, 0.4988, 0.375, 0.4982, 0.3754, 0.4999, 0.375, 0.501, 0.3781, 0.4941, 0.3781, 0.4968, 0.377, 0.4975, 0.3769, 0.4952, 0.3781, 0.4968, 0.3781, 0.5, 0.377, 0.5, 0.377, 0.4975, 0.3769, 0.4952, 0.377, 0.4975, 0.375, 0.4982, 0.375, 0.4964, 0.377, 0.4975, 0.377, 0.5, 0.3754, 0.4999, 0.375, 0.4982, 0.3781, 0.5032, 0.3769, 0.5026, 0.377, 0.5013, 0.3781, 0.5017, 0.3769, 0.5026, 0.375, 0.502, 0.375, 0.501, 0.377, 0.5013, 0.3781, 0.5017, 0.377, 0.5013, 0.377, 0.5, 0.3781, 0.5, 0.377, 0.5013, 0.375, 0.501, 0.3754, 0.4999, 0.377, 0.5, 0.6218, 0.4975, 0.6229, 0.4994, 0.6235, 0.4988, 0.6229, 0.497, 0.6229, 0.4994, 0.625, 0.5019, 0.625, 0.5009, 0.6235, 0.4988, 0.6229, 0.497, 0.6235, 0.4988, 0.625, 0.4982, 0.625, 0.4964, 0.6235, 0.4988, 0.625, 0.5009, 0.6246, 0.4999, 0.625, 0.4982, 0.6219, 0.5032, 0.6219, 0.5017, 0.623, 0.5013, 0.6231, 0.5026, 0.6219, 0.5017, 0.6219, 0.5, 0.623, 0.5, 0.623, 0.5013, 0.6231, 0.5026, 0.623, 0.5013, 0.625, 0.5009, 0.625, 0.5019, 0.623, 0.5013, 0.623, 0.5, 0.6246, 0.4999, 0.625, 0.5009, 0.6219, 0.4941, 0.6231, 0.4951, 0.623, 0.4975, 0.6219, 0.4968, 0.6231, 0.4951, 0.625, 0.4964, 0.625, 0.4982, 0.623, 0.4975, 0.6219, 0.4968, 0.623, 0.4975, 0.623, 0.5, 0.6219, 0.5, 0.623, 0.4975, 0.625, 0.4982, 0.6246, 0.4999, 0.623, 0.5, 0.3781, 0.25, 0.3781, 0.4941, 0.3769, 0.4952, 0.3769, 0.2503, 0.3769, 0.2503, 0.3769, 0.4952, 0.375, 0.4964, 0.3753, 0.2513, 0.3753, 0.2513, 0.375, 0.4964, 0.3737, 0.497, 0.3751, 0.256, 0.3751, 0.256, 0.3737, 0.497, 0.3731, 0.4975, 0.375, 0.2596, 0.625, 0.2597, 0.6218, 0.4975, 0.6229, 0.497, 0.6249, 0.256, 0.6249, 0.256, 0.6229, 0.497, 0.625, 0.4964, 0.6247, 0.2513, 0.6247, 0.2513, 0.625, 0.4964, 0.6231, 0.4951, 0.6231, 0.2503, 0.6231, 0.2503, 0.6231, 0.4951, 0.6219, 0.4941, 0.6219, 0.25, 0.01384, 0.02329, 0.00941, 0.02322, 0.005271, 0.01275, 0.007497, 0.01279, 0.007497, 0.01279, 0.005271, 0.01275, 0.0, 0.0, 0.0, 0.0, 0.0, 0.0, 0.0, 0.0, 0.005849, 0.008884, 0.008363, 0.008855, 0.008363, 0.008855, 0.005849, 0.008884, 0.01046, 0.01618, 0.01542, 0.01612, 0.375, 0.9903, 0.01764, 0.03378, 0.01219, 0.02468, 0.3751, 0.994, 0.3751, 0.994, 0.01219, 0.02468, 0.0054, 0.0144, 0.3747, 0.9976, 0.3747, 0.9976, 0.0054, 0.0144, 0.007677, 0.01916, 0.3768, 0.9994, 0.3768, 0.9994, 0.007677, 0.01916, 0.00941, 0.02322, 0.3781, 1.0, 0.6219, 0.5032, 0.3781, 0.5032, 0.3781, 0.5017, 0.6219, 0.5017, 0.6219, 0.5017, 0.3781, 0.5017, 0.3781, 0.5, 0.6219, 0.5, 0.6219, 0.5, 0.3781, 0.5, 0.3781, 0.4968, 0.6219, 0.4968, 0.6219, 0.4968, 0.3781, 0.4968, 0.3781, 0.4941, 0.6219, 0.4941, 0.3731, 0.4975, 0.368, 0.6059, 0.3674, 0.6064, 0.3671, 0.6078, 0.3612, 0.5984, 0.3567, 0.591, 0.01764, 0.03378, 0.375, 0.9903, 0.375, 0.2596, 0.6231, 0.5026, 0.6225, 0.6193, 0.6219, 0.62, 0.6219, 0.5032, 0.01246, 0.0228, 0.3593, 0.5961, 0.3622, 0.6019, 0.006027, 0.01002, 0.3781, 0.5032, 0.6219, 0.5032, 0.6219, 0.62, 0.3781, 0.62, 0.625, 0.2597, 0.625, 0.9903, 0.02941, 0.03382, 0.5946, 0.5912, 0.6021, 0.5984, 0.6118, 0.6079, 0.6123, 0.6064, 0.6134, 0.6059, 0.6218, 0.4975, 0.6229, 0.4994, 0.6178, 0.6112, 0.6227, 0.6171, 0.625, 0.5019, 0.6218, 0.4975, 0.6134, 0.6059, 0.6178, 0.6112, 0.6229, 0.4994, 0.6219, 1.0, 0.01384, 0.02329, 0.01149, 0.01918, 0.6228, 0.9994, 0.6228, 0.9994, 0.01149, 0.01918, 0.008941, 0.01431, 0.6237, 0.9975, 0.6237, 0.9975, 0.008941, 0.01431, 0.02031, 0.02469, 0.6249, 0.994, 0.6249, 0.994, 0.02031, 0.02469, 0.02941, 0.03382, 0.625, 0.9903, 0.368, 0.6059, 0.3731, 0.4975, 0.3737, 0.4994, 0.3707, 0.6112, 0.3707, 0.6112, 0.3737, 0.4994, 0.375, 0.502, 0.3736, 0.6172, 0.3736, 0.6172, 0.375, 0.502, 0.3769, 0.5026, 0.3765, 0.6193, 0.01046, 0.01618, 0.367, 0.6053, 0.6037, 0.6053, 0.01542, 0.01612, 0.5946, 0.5912, 0.02941, 0.03382, 0.02072, 0.02279, 0.5989, 0.5962, 0.5989, 0.5962, 0.02072, 0.02279, 0.009934, 0.009911, 0.6038, 0.602, 0.6038, 0.602, 0.009934, 0.009911, 0.0128, 0.01328, 0.6041, 0.6044, 0.6041, 0.6044, 0.0128, 0.01328, 0.01542, 0.01612, 0.6037, 0.6053, 0.3781, 1.0, 0.00941, 0.02322, 0.01384, 0.02329, 0.6219, 1.0, 0.3593, 0.5961, 0.3567, 0.591, 0.3612, 0.5984, 0.3638, 0.6033, 0.3638, 0.6033, 0.3612, 0.5984, 0.3671, 0.6078, 0.3694, 0.6124, 0.3694, 0.6124, 0.3671, 0.6078, 0.3674, 0.6064, 0.37, 0.6117, 0.37, 0.6117, 0.3674, 0.6064, 0.368, 0.6059, 0.3707, 0.6112, 0.3622, 0.6019, 0.3593, 0.5961, 0.3638, 0.6033, 0.3665, 0.6092, 0.3665, 0.6092, 0.3638, 0.6033, 0.3694, 0.6124, 0.3723, 0.6182, 0.3723, 0.6182, 0.3694, 0.6124, 0.37, 0.6117, 0.3731, 0.618, 0.3731, 0.618, 0.37, 0.6117, 0.3707, 0.6112, 0.3736, 0.6172, 0.3653, 0.6043, 0.3622, 0.6019, 0.3665, 0.6092, 0.3695, 0.6115, 0.3695, 0.6115, 0.3665, 0.6092, 0.3723, 0.6182, 0.3754, 0.6221, 0.3754, 0.6221, 0.3723, 0.6182, 0.3731, 0.618, 0.3763, 0.6205, 0.3763, 0.6205, 0.3731, 0.618, 0.3736, 0.6172, 0.3765, 0.6193, 0.367, 0.6053, 0.3653, 0.6043, 0.3695, 0.6115, 0.3713, 0.6123, 0.3713, 0.6123, 0.3695, 0.6115, 0.3754, 0.6221, 0.3779, 0.6235, 0.3779, 0.6235, 0.3754, 0.6221, 0.3763, 0.6205, 0.3781, 0.6214, 0.3781, 0.6214, 0.3763, 0.6205, 0.3765, 0.6193, 0.3781, 0.62, 0.6178, 0.6112, 0.6134, 0.6059, 0.6123, 0.6064, 0.6167, 0.6117, 0.6167, 0.6117, 0.6123, 0.6064, 0.6118, 0.6079, 0.6156, 0.6124, 0.6156, 0.6124, 0.6118, 0.6079, 0.6021, 0.5984, 0.6063, 0.6034, 0.6063, 0.6034, 0.6021, 0.5984, 0.5946, 0.5912, 0.5989, 0.5962, 0.6227, 0.6171, 0.6178, 0.6112, 0.6167, 0.6117, 0.6222, 0.618, 0.6222, 0.618, 0.6167, 0.6117, 0.6156, 0.6124, 0.6205, 0.6182, 0.6205, 0.6182, 0.6156, 0.6124, 0.6063, 0.6034, 0.6112, 0.6092, 0.6112, 0.6092, 0.6063, 0.6034, 0.5989, 0.5962, 0.6038, 0.602, 0.6225, 0.6193, 0.6227, 0.6171, 0.6222, 0.618, 0.6225, 0.6205, 0.6225, 0.6205, 0.6222, 0.618, 0.6205, 0.6182, 0.6225, 0.6221, 0.6225, 0.6221, 0.6205, 0.6182, 0.6112, 0.6092, 0.6114, 0.6116, 0.6114, 0.6116, 0.6112, 0.6092, 0.6038, 0.602, 0.6041, 0.6044, 0.6219, 0.62, 0.6225, 0.6193, 0.6225, 0.6205, 0.6219, 0.6214, 0.6219, 0.6214, 0.6225, 0.6205, 0.6225, 0.6221, 0.622, 0.6235, 0.622, 0.6235, 0.6225, 0.6221, 0.6114, 0.6116, 0.6107, 0.6123, 0.6107, 0.6123, 0.6114, 0.6116, 0.6041, 0.6044, 0.6037, 0.6053, 0.3781, 0.62, 0.6219, 0.62, 0.6219, 0.6214, 0.3781, 0.6214, 0.3781, 0.6214, 0.6219, 0.6214, 0.622, 0.6235, 0.3779, 0.6235, 0.3779, 0.6235, 0.622, 0.6235, 0.6107, 0.6123, 0.3713, 0.6123, 0.3713, 0.6123, 0.6107, 0.6123, 0.6037, 0.6053, 0.367, 0.6053, 0.008535, 0.01335, 0.3653, 0.6043, 0.367, 0.6053, 0.01046, 0.01618])
me_cube_007.materials.append(mat_yellow)
me_cube_007.update()
me_cube_009 = bpy.data.meshes.new('Cube.009')
me_cube_009.from_pydata([(-0.9784, -0.9907, -1.0), (-0.9784, -1.017, -0.975), (-0.9784, -1.001, -0.9981), (-0.9784, -1.009, -0.9927), (-0.9784, -1.015, -0.9846), (-0.9784, -1.017, 0.975), (-0.9784, -0.9907, 1.0), (-0.9784, -1.015, 0.9846), (-0.9784, -1.009, 0.9927), (-0.9784, -1.001, 0.9981), (-0.9774, 1.027, -0.9751), (-0.9774, 1.0, -1.0), (-0.9774, 1.025, -0.9847), (-0.9774, 1.019, -0.9928), (-0.9774, 1.01, -0.9982), (-0.9774, 1.0, 0.9999), (-0.9774, 1.027, 0.9749), (-0.9774, 1.01, 0.998), (-0.9774, 1.019, 0.9926), (-0.9774, 1.025, 0.9844), (0.06149, -0.6593, -0.9784), (0.02007, -0.6848, -0.9784), (0.03036, -0.655, -1.003), (0.05291, -0.6666, -0.9784), (0.04203, -0.6741, -0.9784), (0.05707, -0.661, -0.9879), (0.04892, -0.6671, -0.9876), (0.04124, -0.6728, -0.9874), (0.04019, -0.671, -0.9927), (0.02363, -0.6816, -0.988), (0.02683, -0.6748, -0.996), (0.03049, -0.6805, -0.9784), (0.0327, -0.6771, -0.9876), (0.03459, -0.673, -0.995), (0.04023, -0.6587, -1.001), (0.04961, -0.6608, -0.996), (0.0292, -0.6655, -1.001), (0.03737, -0.6664, -0.9986), (0.04451, -0.6669, -0.995), (0.01603, -0.687, 0.9694), (0.05748, -0.6615, 0.9694), (0.02625, -0.6573, 0.995), (0.02646, -0.6827, 0.9694), (0.038, -0.6763, 0.9694), (0.0196, -0.6839, 0.979), (0.02865, -0.6793, 0.9787), (0.03718, -0.675, 0.9784), (0.03612, -0.6733, 0.9838), (0.053, -0.6633, 0.979), (0.04549, -0.6631, 0.9872), (0.04889, -0.6689, 0.9694), (0.04485, -0.6693, 0.9787), (0.04041, -0.6692, 0.9861), (0.02513, -0.6678, 0.9928), (0.0228, -0.6771, 0.9872), (0.0361, -0.661, 0.9928), (0.03328, -0.6687, 0.9899), (0.03052, -0.6753, 0.9861), (0.02109, 0.6745, -0.9976), (0.01074, 0.7042, -0.9724), (0.05215, 0.6787, -0.9724), (0.01991, 0.685, -0.9956), (0.01753, 0.6943, -0.9901), (0.03093, 0.6782, -0.9956), (0.02807, 0.6859, -0.9928), (0.02529, 0.6925, -0.9891), (0.03089, 0.6905, -0.9868), (0.02117, 0.6999, -0.9724), (0.03271, 0.6935, -0.9724), (0.01431, 0.701, -0.982), (0.02339, 0.6965, -0.9817), (0.03193, 0.6922, -0.9814), (0.04774, 0.6805, -0.982), (0.04029, 0.6803, -0.9901), (0.04359, 0.6861, -0.9724), (0.0396, 0.6865, -0.9816), (0.0352, 0.6864, -0.989), (0.01698, 0.6723, 1.0), (0.0482, 0.6766, 0.9754), (0.006727, 0.702, 0.9754), (0.02683, 0.676, 0.9985), (0.03623, 0.6781, 0.9931), (0.01582, 0.6827, 0.9985), (0.02399, 0.6837, 0.9957), (0.03113, 0.6842, 0.992), (0.02683, 0.6883, 0.9898), (0.03961, 0.6839, 0.9754), (0.02871, 0.6913, 0.9754), (0.04373, 0.6783, 0.985), (0.03557, 0.6843, 0.9846), (0.02789, 0.69, 0.9844), (0.01028, 0.6988, 0.985), (0.01347, 0.692, 0.9931), (0.01716, 0.6977, 0.9754), (0.01935, 0.6943, 0.9846), (0.02122, 0.6903, 0.992), (0.7082, 0.02072, -0.9736), (0.7081, -0.01463, -0.9738), (0.6905, 0.00307, -0.9988), (0.7136, 0.0126, -0.9737), (0.7155, 0.003032, -0.9737), (0.7068, 0.01938, -0.9832), (0.7121, 0.01081, -0.9835), (0.7137, 0.003034, -0.983), (0.7109, 0.003039, -0.9881), (0.7068, -0.01329, -0.9834), (0.703, -0.009449, -0.9915), (0.7136, -0.006533, -0.9737), (0.7121, -0.004737, -0.9835), (0.7087, -0.001976, -0.9901), (0.6973, 0.009825, -0.9968), (0.703, 0.01555, -0.9913), (0.6972, -0.003705, -0.9969), (0.7044, 0.003049, -0.9945), (0.7087, 0.008061, -0.9901), (0.7081, -0.01461, 0.9762), (0.7081, 0.02064, 0.9763), (0.6904, 0.003012, 1.001), (0.7136, -0.006524, 0.9762), (0.7155, 0.003014, 0.9763), (0.7068, -0.01327, 0.9857), (0.7121, -0.004736, 0.986), (0.7137, 0.003014, 0.9856), (0.7109, 0.003014, 0.9907), (0.7068, 0.0193, 0.9859), (0.7029, 0.01548, 0.9939), (0.7135, 0.01255, 0.9763), (0.7121, 0.01076, 0.9861), (0.7086, 0.008017, 0.9927), (0.6972, -0.003732, 0.9992), (0.7029, -0.009449, 0.9938), (0.6972, 0.009758, 0.9993), (0.7043, 0.003014, 0.997), (0.7086, -0.00199, 0.9926)], [], [(60, 78, 116, 96), (0, 2, 3, 4, 1, 5, 7, 8, 9, 6, 15, 17, 18, 19, 16, 10, 12, 13, 14, 11), (20, 97, 115, 40), (15, 6, 41, 117, 77), (58, 98, 22, 0, 11), (10, 16, 79, 59), (20, 23, 26, 25), (23, 24, 27, 26), (25, 26, 38, 35), (26, 27, 28, 38), (21, 29, 32, 31), (29, 30, 33, 32), (31, 32, 27, 24), (32, 33, 28, 27), (22, 34, 37, 36), (34, 35, 38, 37), (36, 37, 33, 30), (37, 38, 28, 33), (39, 42, 45, 44), (42, 43, 46, 45), (44, 45, 57, 54), (45, 46, 47, 57), (40, 48, 51, 50), (48, 49, 52, 51), (50, 51, 46, 43), (51, 52, 47, 46), (41, 53, 56, 55), (53, 54, 57, 56), (55, 56, 52, 49), (56, 57, 47, 52), (58, 61, 64, 63), (61, 62, 65, 64), (63, 64, 76, 73), (64, 65, 66, 76), (59, 67, 70, 69), (67, 68, 71, 70), (69, 70, 65, 62), (70, 71, 66, 65), (60, 72, 75, 74), (72, 73, 76, 75), (74, 75, 71, 68), (75, 76, 66, 71), (77, 80, 83, 82), (80, 81, 84, 83), (82, 83, 95, 92), (83, 84, 85, 95), (78, 86, 89, 88), (86, 87, 90, 89), (88, 89, 84, 81), (89, 90, 85, 84), (79, 91, 94, 93), (91, 92, 95, 94), (93, 94, 90, 87), (94, 95, 85, 90), (96, 99, 102, 101), (99, 100, 103, 102), (101, 102, 114, 111), (102, 103, 104, 114), (97, 105, 108, 107), (105, 106, 109, 108), (107, 108, 103, 100), (108, 109, 104, 103), (98, 110, 113, 112), (110, 111, 114, 113), (112, 113, 109, 106), (113, 114, 104, 109), (115, 118, 121, 120), (118, 119, 122, 121), (120, 121, 133, 130), (121, 122, 123, 133), (116, 124, 127, 126), (124, 125, 128, 127), (126, 127, 122, 119), (127, 128, 123, 122), (117, 129, 132, 131), (129, 130, 133, 132), (131, 132, 128, 125), (132, 133, 123, 128), (10, 59, 69, 12), (12, 69, 62, 13), (13, 62, 61, 14), (14, 61, 58, 11), (15, 77, 82, 17), (17, 82, 92, 18), (18, 92, 91, 19), (19, 91, 79, 16), (39, 21, 31, 42), (42, 31, 24, 43), (43, 24, 23, 50), (50, 23, 20, 40), (0, 22, 36, 2), (2, 36, 30, 3), (3, 30, 29, 4), (4, 29, 21, 1), (78, 60, 74, 86), (86, 74, 68, 87), (87, 68, 67, 93), (93, 67, 59, 79), (98, 58, 63, 110), (110, 63, 73, 111), (111, 73, 72, 101), (101, 72, 60, 96), (117, 41, 55, 129), (129, 55, 49, 130), (130, 49, 48, 120), (120, 48, 40, 115), (5, 39, 44, 7), (7, 44, 54, 8), (8, 54, 53, 9), (9, 53, 41, 6), (22, 98, 112, 34), (34, 112, 106, 35), (35, 106, 105, 25), (25, 105, 97, 20), (77, 117, 131, 80), (80, 131, 125, 81), (81, 125, 124, 88), (88, 124, 116, 78), (115, 97, 107, 118), (118, 107, 100, 119), (119, 100, 99, 126), (126, 99, 96, 116), (1, 21, 39, 5)])
_uv = me_cube_009.uv_layers.new(name='UVMap')
_uv.uv.foreach_set('vector', [0.3781, 0.5032, 0.6219, 0.5032, 0.6219, 0.6204, 0.3781, 0.6204, 0.375, 0.9903, 0.3751, 0.994, 0.3747, 0.9976, 0.3768, 0.9994, 0.3781, 1.0, 0.6219, 1.0, 0.6228, 0.9994, 0.6237, 0.9975, 0.6249, 0.994, 0.625, 0.9903, 0.625, 0.2597, 0.6249, 0.256, 0.6247, 0.2513, 0.6231, 0.2503, 0.6219, 0.25, 0.3781, 0.25, 0.3769, 0.2503, 0.3753, 0.2513, 0.3751, 0.256, 0.375, 0.2596, 0.01046, 0.01618, 0.3677, 0.6074, 0.6064, 0.6075, 0.01542, 0.01612, 0.625, 0.2597, 0.625, 0.9903, 0.02941, 0.03382, 0.6131, 0.6094, 0.6218, 0.4975, 0.3731, 0.4975, 0.3679, 0.6094, 0.01764, 0.03378, 0.375, 0.9903, 0.375, 0.2596, 0.3781, 0.25, 0.6219, 0.25, 0.6219, 0.4941, 0.3781, 0.4941, 0.01046, 0.01618, 0.005849, 0.008884, 0.004478, 0.006846, 0.008535, 0.01335, 0.005849, 0.008884, 0.0, 0.0, 0.0, 0.0, 0.004478, 0.006846, 0.008535, 0.01335, 0.004478, 0.006846, 0.002943, 0.004894, 0.006027, 0.01002, 0.004478, 0.006846, 0.0, 0.0, 0.0003999, 0.0008566, 0.002943, 0.004894, 0.00941, 0.02322, 0.007677, 0.01916, 0.004037, 0.009833, 0.005271, 0.01275, 0.007677, 0.01916, 0.0054, 0.0144, 0.002642, 0.007045, 0.004037, 0.009833, 0.005271, 0.01275, 0.004037, 0.009833, 0.0, 0.0, 0.0, 0.0, 0.004037, 0.009833, 0.002642, 0.007045, 0.0003999, 0.0008566, 0.0, 0.0, 0.01764, 0.03378, 0.01246, 0.0228, 0.008537, 0.01638, 0.01219, 0.02468, 0.01246, 0.0228, 0.006027, 0.01002, 0.002943, 0.004894, 0.008537, 0.01638, 0.01219, 0.02468, 0.008537, 0.01638, 0.002642, 0.007045, 0.0054, 0.0144, 0.008537, 0.01638, 0.002943, 0.004894, 0.0003999, 0.0008566, 0.002642, 0.007045, 0.01384, 0.02329, 0.007497, 0.01279, 0.005796, 0.009838, 0.01149, 0.01918, 0.007497, 0.01279, 0.0, 0.0, 0.0, 0.0, 0.005796, 0.009838, 0.01149, 0.01918, 0.005796, 0.009838, 0.004338, 0.00694, 0.008941, 0.01431, 0.005796, 0.009838, 0.0, 0.0, 0.0006198, 0.0007934, 0.004338, 0.00694, 0.01542, 0.01612, 0.0128, 0.01328, 0.006467, 0.006816, 0.008363, 0.008855, 0.0128, 0.01328, 0.009934, 0.009911, 0.004828, 0.004818, 0.006467, 0.006816, 0.008363, 0.008855, 0.006467, 0.006816, 0.0, 0.0, 0.0, 0.0, 0.006467, 0.006816, 0.004828, 0.004818, 0.0006198, 0.0007934, 0.0, 0.0, 0.02941, 0.03382, 0.02031, 0.02469, 0.0142, 0.01636, 0.02072, 0.02279, 0.02031, 0.02469, 0.008941, 0.01431, 0.004338, 0.00694, 0.0142, 0.01636, 0.02072, 0.02279, 0.0142, 0.01636, 0.004828, 0.004818, 0.009934, 0.009911, 0.0142, 0.01636, 0.004338, 0.00694, 0.0006198, 0.0007934, 0.004828, 0.004818, 0.3731, 0.4975, 0.3737, 0.497, 0.3741, 0.4988, 0.3737, 0.4994, 0.3737, 0.497, 0.375, 0.4964, 0.375, 0.4982, 0.3741, 0.4988, 0.3737, 0.4994, 0.3741, 0.4988, 0.375, 0.501, 0.375, 0.502, 0.3741, 0.4988, 0.375, 0.4982, 0.3754, 0.4999, 0.375, 0.501, 0.3781, 0.4941, 0.3781, 0.4968, 0.377, 0.4975, 0.3769, 0.4952, 0.3781, 0.4968, 0.3781, 0.5, 0.377, 0.5, 0.377, 0.4975, 0.3769, 0.4952, 0.377, 0.4975, 0.375, 0.4982, 0.375, 0.4964, 0.377, 0.4975, 0.377, 0.5, 0.3754, 0.4999, 0.375, 0.4982, 0.3781, 0.5032, 0.3769, 0.5026, 0.377, 0.5013, 0.3781, 0.5017, 0.3769, 0.5026, 0.375, 0.502, 0.375, 0.501, 0.377, 0.5013, 0.3781, 0.5017, 0.377, 0.5013, 0.377, 0.5, 0.3781, 0.5, 0.377, 0.5013, 0.375, 0.501, 0.3754, 0.4999, 0.377, 0.5, 0.6218, 0.4975, 0.6229, 0.4994, 0.6235, 0.4988, 0.6229, 0.497, 0.6229, 0.4994, 0.625, 0.5019, 0.625, 0.5009, 0.6235, 0.4988, 0.6229, 0.497, 0.6235, 0.4988, 0.625, 0.4982, 0.625, 0.4964, 0.6235, 0.4988, 0.625, 0.5009, 0.6246, 0.4999, 0.625, 0.4982, 0.6219, 0.5032, 0.6219, 0.5017, 0.623, 0.5013, 0.6231, 0.5026, 0.6219, 0.5017, 0.6219, 0.5, 0.623, 0.5, 0.623, 0.5013, 0.6231, 0.5026, 0.623, 0.5013, 0.625, 0.5009, 0.625, 0.5019, 0.623, 0.5013, 0.623, 0.5, 0.6246, 0.4999, 0.625, 0.5009, 0.6219, 0.4941, 0.6231, 0.4951, 0.623, 0.4975, 0.6219, 0.4968, 0.6231, 0.4951, 0.625, 0.4964, 0.625, 0.4982, 0.623, 0.4975, 0.6219, 0.4968, 0.623, 0.4975, 0.623, 0.5, 0.6219, 0.5, 0.623, 0.4975, 0.625, 0.4982, 0.6246, 0.4999, 0.623, 0.5, 0.3781, 0.6204, 0.3781, 0.6216, 0.3769, 0.6217, 0.3769, 0.6204, 0.3781, 0.6216, 0.3781, 0.6236, 0.377, 0.6236, 0.3769, 0.6217, 0.3769, 0.6204, 0.3769, 0.6217, 0.375, 0.6216, 0.375, 0.6204, 0.3769, 0.6217, 0.377, 0.6236, 0.3741, 0.6209, 0.375, 0.6216, 0.3677, 0.6074, 0.3666, 0.6074, 0.3705, 0.6138, 0.3716, 0.6136, 0.3666, 0.6074, 0.3653, 0.6074, 0.3689, 0.6135, 0.3705, 0.6138, 0.3716, 0.6136, 0.3705, 0.6138, 0.377, 0.6236, 0.3781, 0.6236, 0.3705, 0.6138, 0.3689, 0.6135, 0.3741, 0.6209, 0.377, 0.6236, 0.3679, 0.6094, 0.3709, 0.6143, 0.3706, 0.6149, 0.3672, 0.6093, 0.3709, 0.6143, 0.375, 0.6204, 0.375, 0.6216, 0.3706, 0.6149, 0.3672, 0.6093, 0.3706, 0.6149, 0.3689, 0.6135, 0.3653, 0.6074, 0.3706, 0.6149, 0.375, 0.6216, 0.3741, 0.6209, 0.3689, 0.6135, 0.6064, 0.6075, 0.6124, 0.6136, 0.6137, 0.6138, 0.6075, 0.6075, 0.6124, 0.6136, 0.6219, 0.6236, 0.623, 0.6236, 0.6137, 0.6138, 0.6075, 0.6075, 0.6137, 0.6138, 0.6148, 0.6134, 0.6088, 0.6074, 0.6137, 0.6138, 0.623, 0.6236, 0.6223, 0.6208, 0.6148, 0.6134, 0.6219, 0.6204, 0.6231, 0.6204, 0.6231, 0.6217, 0.6219, 0.6216, 0.6231, 0.6204, 0.625, 0.6204, 0.625, 0.6216, 0.6231, 0.6217, 0.6219, 0.6216, 0.6231, 0.6217, 0.623, 0.6236, 0.6219, 0.6236, 0.6231, 0.6217, 0.625, 0.6216, 0.6223, 0.6208, 0.623, 0.6236, 0.6131, 0.6094, 0.6121, 0.6094, 0.6177, 0.6149, 0.6182, 0.6143, 0.6121, 0.6094, 0.6088, 0.6074, 0.6148, 0.6134, 0.6177, 0.6149, 0.6182, 0.6143, 0.6177, 0.6149, 0.625, 0.6216, 0.625, 0.6204, 0.6177, 0.6149, 0.6148, 0.6134, 0.6223, 0.6208, 0.625, 0.6216, 0.3781, 0.25, 0.3781, 0.4941, 0.3769, 0.4952, 0.3769, 0.2503, 0.3769, 0.2503, 0.3769, 0.4952, 0.375, 0.4964, 0.3753, 0.2513, 0.3753, 0.2513, 0.375, 0.4964, 0.3737, 0.497, 0.3751, 0.256, 0.3751, 0.256, 0.3737, 0.497, 0.3731, 0.4975, 0.375, 0.2596, 0.625, 0.2597, 0.6218, 0.4975, 0.6229, 0.497, 0.6249, 0.256, 0.6249, 0.256, 0.6229, 0.497, 0.625, 0.4964, 0.6247, 0.2513, 0.6247, 0.2513, 0.625, 0.4964, 0.6231, 0.4951, 0.6231, 0.2503, 0.6231, 0.2503, 0.6231, 0.4951, 0.6219, 0.4941, 0.6219, 0.25, 0.01384, 0.02329, 0.00941, 0.02322, 0.005271, 0.01275, 0.007497, 0.01279, 0.007497, 0.01279, 0.005271, 0.01275, 0.0, 0.0, 0.0, 0.0, 0.0, 0.0, 0.0, 0.0, 0.005849, 0.008884, 0.008363, 0.008855, 0.008363, 0.008855, 0.005849, 0.008884, 0.01046, 0.01618, 0.01542, 0.01612, 0.375, 0.9903, 0.01764, 0.03378, 0.01219, 0.02468, 0.3751, 0.994, 0.3751, 0.994, 0.01219, 0.02468, 0.0054, 0.0144, 0.3747, 0.9976, 0.3747, 0.9976, 0.0054, 0.0144, 0.007677, 0.01916, 0.3768, 0.9994, 0.3768, 0.9994, 0.007677, 0.01916, 0.00941, 0.02322, 0.3781, 1.0, 0.6219, 0.5032, 0.3781, 0.5032, 0.3781, 0.5017, 0.6219, 0.5017, 0.6219, 0.5017, 0.3781, 0.5017, 0.3781, 0.5, 0.6219, 0.5, 0.6219, 0.5, 0.3781, 0.5, 0.3781, 0.4968, 0.6219, 0.4968, 0.6219, 0.4968, 0.3781, 0.4968, 0.3781, 0.4941, 0.6219, 0.4941, 0.3679, 0.6094, 0.3731, 0.4975, 0.3737, 0.4994, 0.3709, 0.6143, 0.3709, 0.6143, 0.3737, 0.4994, 0.375, 0.502, 0.375, 0.6204, 0.375, 0.6204, 0.375, 0.502, 0.3769, 0.5026, 0.3769, 0.6204, 0.3769, 0.6204, 0.3769, 0.5026, 0.3781, 0.5032, 0.3781, 0.6204, 0.6131, 0.6094, 0.02941, 0.03382, 0.02072, 0.02279, 0.6121, 0.6094, 0.6121, 0.6094, 0.02072, 0.02279, 0.009934, 0.009911, 0.6088, 0.6074, 0.6088, 0.6074, 0.009934, 0.009911, 0.0128, 0.01328, 0.6075, 0.6075, 0.6075, 0.6075, 0.0128, 0.01328, 0.01542, 0.01612, 0.6064, 0.6075, 0.6219, 1.0, 0.01384, 0.02329, 0.01149, 0.01918, 0.6228, 0.9994, 0.6228, 0.9994, 0.01149, 0.01918, 0.008941, 0.01431, 0.6237, 0.9975, 0.6237, 0.9975, 0.008941, 0.01431, 0.02031, 0.02469, 0.6249, 0.994, 0.6249, 0.994, 0.02031, 0.02469, 0.02941, 0.03382, 0.625, 0.9903, 0.01764, 0.03378, 0.3679, 0.6094, 0.3672, 0.6093, 0.01246, 0.0228, 0.01246, 0.0228, 0.3672, 0.6093, 0.3653, 0.6074, 0.006027, 0.01002, 0.006027, 0.01002, 0.3653, 0.6074, 0.3666, 0.6074, 0.008535, 0.01335, 0.008535, 0.01335, 0.3666, 0.6074, 0.3677, 0.6074, 0.01046, 0.01618, 0.6218, 0.4975, 0.6131, 0.6094, 0.6182, 0.6143, 0.6229, 0.4994, 0.6229, 0.4994, 0.6182, 0.6143, 0.625, 0.6204, 0.625, 0.5019, 0.625, 0.5019, 0.625, 0.6204, 0.6231, 0.6204, 0.6231, 0.5026, 0.6231, 0.5026, 0.6231, 0.6204, 0.6219, 0.6204, 0.6219, 0.5032, 0.6064, 0.6075, 0.3677, 0.6074, 0.3716, 0.6136, 0.6124, 0.6136, 0.6124, 0.6136, 0.3716, 0.6136, 0.3781, 0.6236, 0.6219, 0.6236, 0.6219, 0.6236, 0.3781, 0.6236, 0.3781, 0.6216, 0.6219, 0.6216, 0.6219, 0.6216, 0.3781, 0.6216, 0.3781, 0.6204, 0.6219, 0.6204, 0.3781, 1.0, 0.00941, 0.02322, 0.01384, 0.02329, 0.6219, 1.0])
me_cube_009.materials.append(mat_blue)
me_cube_009.update()
me_cube_010 = bpy.data.meshes.new('Cube.010')
me_cube_010.from_pydata([(-0.9784, -0.9907, -1.0), (-0.9784, -1.017, -0.975), (-0.9784, -1.001, -0.9981), (-0.9784, -1.009, -0.9927), (-0.9784, -1.015, -0.9846), (-0.9784, -1.017, 0.975), (-0.9784, -0.9907, 1.0), (-0.9784, -1.015, 0.9846), (-0.9784, -1.009, 0.9927), (-0.9784, -1.001, 0.9981), (-0.9774, 1.027, -0.9751), (-0.9774, 1.0, -1.0), (-0.9774, 1.025, -0.9847), (-0.9774, 1.019, -0.9928), (-0.9774, 1.01, -0.9982), (-0.9774, 1.0, 0.9999), (-0.9774, 1.027, 0.9749), (-0.9774, 1.01, 0.998), (-0.9774, 1.019, 0.9926), (-0.9774, 1.025, 0.9844), (0.06187, -0.6634, -0.9784), (0.02048, -0.6889, -0.9784), (0.03079, -0.6592, -1.003), (0.05331, -0.6707, -0.9784), (0.04244, -0.6782, -0.9784), (0.05747, -0.6651, -0.9879), (0.04933, -0.6712, -0.9876), (0.04166, -0.6769, -0.9874), (0.04061, -0.6752, -0.9927), (0.02403, -0.6857, -0.988), (0.02723, -0.679, -0.996), (0.03091, -0.6846, -0.9784), (0.03311, -0.6812, -0.9876), (0.035, -0.6772, -0.995), (0.04065, -0.6628, -1.001), (0.05002, -0.6649, -0.996), (0.02961, -0.6696, -1.001), (0.03778, -0.6705, -0.9986), (0.04492, -0.671, -0.995), (0.01643, -0.6911, 0.9694), (0.05786, -0.6656, 0.9694), (0.02668, -0.6615, 0.995), (0.02687, -0.6868, 0.9694), (0.03841, -0.6804, 0.9694), (0.02, -0.6879, 0.979), (0.02906, -0.6834, 0.9787), (0.03759, -0.6791, 0.9784), (0.03653, -0.6774, 0.9838), (0.0534, -0.6674, 0.979), (0.04591, -0.6672, 0.9872), (0.04929, -0.673, 0.9694), (0.04526, -0.6735, 0.9787), (0.04082, -0.6733, 0.9861), (0.02554, -0.6719, 0.9928), (0.0232, -0.6812, 0.9872), (0.03652, -0.6651, 0.9928), (0.03369, -0.6728, 0.9899), (0.03093, -0.6794, 0.9861), (0.02109, 0.6745, -0.9976), (0.01074, 0.7042, -0.9724), (0.05215, 0.6787, -0.9724), (0.01991, 0.685, -0.9956), (0.01753, 0.6943, -0.9901), (0.03093, 0.6782, -0.9956), (0.02807, 0.6859, -0.9928), (0.02529, 0.6925, -0.9891), (0.03089, 0.6905, -0.9868), (0.02117, 0.6999, -0.9724), (0.03271, 0.6935, -0.9724), (0.01431, 0.701, -0.982), (0.02339, 0.6965, -0.9817), (0.03193, 0.6922, -0.9814), (0.04774, 0.6805, -0.982), (0.04029, 0.6803, -0.9901), (0.04359, 0.6861, -0.9724), (0.0396, 0.6865, -0.9816), (0.0352, 0.6864, -0.989), (0.01698, 0.6723, 1.0), (0.0482, 0.6766, 0.9754), (0.006727, 0.702, 0.9754), (0.02683, 0.676, 0.9985), (0.03623, 0.6781, 0.9931), (0.01582, 0.6827, 0.9985), (0.02399, 0.6837, 0.9957), (0.03113, 0.6842, 0.992), (0.02683, 0.6883, 0.9898), (0.03961, 0.6839, 0.9754), (0.02871, 0.6913, 0.9754), (0.04373, 0.6783, 0.985), (0.03557, 0.6843, 0.9846), (0.02789, 0.69, 0.9844), (0.01028, 0.6988, 0.985), (0.01347, 0.692, 0.9931), (0.01716, 0.6977, 0.9754), (0.01935, 0.6943, 0.9846), (0.02122, 0.6903, 0.992), (0.7082, 0.02072, -0.9736), (0.7082, -0.01469, -0.9738), (0.6905, 0.003011, -0.9988), (0.7136, 0.0126, -0.9737), (0.7155, 0.003014, -0.9737), (0.7069, 0.01937, -0.9832), (0.7122, 0.0108, -0.9835), (0.7137, 0.003014, -0.983), (0.7109, 0.003014, -0.9881), (0.7069, -0.01335, -0.9834), (0.703, -0.009509, -0.9915), (0.7136, -0.006569, -0.9737), (0.7122, -0.004773, -0.9835), (0.7087, -0.002014, -0.9901), (0.6973, 0.009788, -0.9968), (0.703, 0.01553, -0.9913), (0.6973, -0.003765, -0.9969), (0.7044, 0.003013, -0.9945), (0.7087, 0.00804, -0.9901), (0.7082, -0.01467, 0.9762), (0.7081, 0.02064, 0.9763), (0.6904, 0.002953, 1.001), (0.7136, -0.006561, 0.9762), (0.7155, 0.002997, 0.9763), (0.7068, -0.01333, 0.9857), (0.7121, -0.004772, 0.986), (0.7137, 0.002994, 0.9856), (0.7109, 0.002989, 0.9907), (0.7068, 0.01929, 0.9859), (0.7029, 0.01546, 0.9939), (0.7136, 0.01255, 0.9763), (0.7121, 0.01075, 0.9861), (0.7086, 0.007997, 0.9927), (0.6972, -0.003791, 0.9992), (0.703, -0.009509, 0.9938), (0.6972, 0.009721, 0.9993), (0.7043, 0.002977, 0.997), (0.7087, -0.002027, 0.9926)], [], [(60, 78, 116, 96), (0, 2, 3, 4, 1, 5, 7, 8, 9, 6, 15, 17, 18, 19, 16, 10, 12, 13, 14, 11), (20, 97, 115, 40), (15, 6, 41, 117, 77), (58, 98, 22, 0, 11), (10, 16, 79, 59), (20, 23, 26, 25), (23, 24, 27, 26), (25, 26, 38, 35), (26, 27, 28, 38), (21, 29, 32, 31), (29, 30, 33, 32), (31, 32, 27, 24), (32, 33, 28, 27), (22, 34, 37, 36), (34, 35, 38, 37), (36, 37, 33, 30), (37, 38, 28, 33), (39, 42, 45, 44), (42, 43, 46, 45), (44, 45, 57, 54), (45, 46, 47, 57), (40, 48, 51, 50), (48, 49, 52, 51), (50, 51, 46, 43), (51, 52, 47, 46), (41, 53, 56, 55), (53, 54, 57, 56), (55, 56, 52, 49), (56, 57, 47, 52), (58, 61, 64, 63), (61, 62, 65, 64), (63, 64, 76, 73), (64, 65, 66, 76), (59, 67, 70, 69), (67, 68, 71, 70), (69, 70, 65, 62), (70, 71, 66, 65), (60, 72, 75, 74), (72, 73, 76, 75), (74, 75, 71, 68), (75, 76, 66, 71), (77, 80, 83, 82), (80, 81, 84, 83), (82, 83, 95, 92), (83, 84, 85, 95), (78, 86, 89, 88), (86, 87, 90, 89), (88, 89, 84, 81), (89, 90, 85, 84), (79, 91, 94, 93), (91, 92, 95, 94), (93, 94, 90, 87), (94, 95, 85, 90), (96, 99, 102, 101), (99, 100, 103, 102), (101, 102, 114, 111), (102, 103, 104, 114), (97, 105, 108, 107), (105, 106, 109, 108), (107, 108, 103, 100), (108, 109, 104, 103), (98, 110, 113, 112), (110, 111, 114, 113), (112, 113, 109, 106), (113, 114, 104, 109), (115, 118, 121, 120), (118, 119, 122, 121), (120, 121, 133, 130), (121, 122, 123, 133), (116, 124, 127, 126), (124, 125, 128, 127), (126, 127, 122, 119), (127, 128, 123, 122), (117, 129, 132, 131), (129, 130, 133, 132), (131, 132, 128, 125), (132, 133, 123, 128), (10, 59, 69, 12), (12, 69, 62, 13), (13, 62, 61, 14), (14, 61, 58, 11), (15, 77, 82, 17), (17, 82, 92, 18), (18, 92, 91, 19), (19, 91, 79, 16), (39, 21, 31, 42), (42, 31, 24, 43), (43, 24, 23, 50), (50, 23, 20, 40), (0, 22, 36, 2), (2, 36, 30, 3), (3, 30, 29, 4), (4, 29, 21, 1), (78, 60, 74, 86), (86, 74, 68, 87), (87, 68, 67, 93), (93, 67, 59, 79), (98, 58, 63, 110), (110, 63, 73, 111), (111, 73, 72, 101), (101, 72, 60, 96), (117, 41, 55, 129), (129, 55, 49, 130), (130, 49, 48, 120), (120, 48, 40, 115), (5, 39, 44, 7), (7, 44, 54, 8), (8, 54, 53, 9), (9, 53, 41, 6), (22, 98, 112, 34), (34, 112, 106, 35), (35, 106, 105, 25), (25, 105, 97, 20), (77, 117, 131, 80), (80, 131, 125, 81), (81, 125, 124, 88), (88, 124, 116, 78), (115, 97, 107, 118), (118, 107, 100, 119), (119, 100, 99, 126), (126, 99, 96, 116), (1, 21, 39, 5)])
_uv = me_cube_010.uv_layers.new(name='UVMap')
_uv.uv.foreach_set('vector', [0.3781, 0.5032, 0.6219, 0.5032, 0.6219, 0.6204, 0.3781, 0.6204, 0.375, 0.9903, 0.3751, 0.994, 0.3748, 0.9976, 0.3768, 0.9994, 0.3781, 1.0, 0.6219, 1.0, 0.6228, 0.9994, 0.6237, 0.9975, 0.6249, 0.994, 0.625, 0.9903, 0.625, 0.2597, 0.6249, 0.256, 0.6247, 0.2513, 0.6231, 0.2503, 0.6219, 0.25, 0.3781, 0.25, 0.3769, 0.2503, 0.3753, 0.2513, 0.3751, 0.256, 0.375, 0.2596, 0.01043, 0.01614, 0.3677, 0.6075, 0.6065, 0.6075, 0.01538, 0.01608, 0.625, 0.2597, 0.625, 0.9903, 0.0293, 0.03373, 0.6132, 0.6095, 0.6218, 0.4975, 0.3731, 0.4975, 0.3679, 0.6095, 0.01758, 0.03369, 0.375, 0.9903, 0.375, 0.2596, 0.3781, 0.25, 0.6219, 0.25, 0.6219, 0.4941, 0.3781, 0.4941, 0.01043, 0.01614, 0.005837, 0.008864, 0.004476, 0.006842, 0.008522, 0.01333, 0.005837, 0.008864, 0.0, 0.0, 0.0, 0.0, 0.004476, 0.006842, 0.008522, 0.01333, 0.004476, 0.006842, 0.002949, 0.004904, 0.006029, 0.01003, 0.004476, 0.006842, 0.0, 0.0, 0.0004079, 0.000874, 0.002949, 0.004904, 0.009418, 0.02324, 0.007691, 0.0192, 0.004049, 0.009863, 0.005278, 0.01277, 0.007691, 0.0192, 0.005421, 0.01446, 0.002657, 0.007085, 0.004049, 0.009863, 0.005278, 0.01277, 0.004049, 0.009863, 0.0, 0.0, 0.0, 0.0, 0.004049, 0.009863, 0.002657, 0.007085, 0.0004079, 0.000874, 0.0, 0.0, 0.01758, 0.03369, 0.01242, 0.02276, 0.008529, 0.01638, 0.01216, 0.02466, 0.01242, 0.02276, 0.006029, 0.01003, 0.002949, 0.004904, 0.008529, 0.01638, 0.01216, 0.02466, 0.008529, 0.01638, 0.002657, 0.007085, 0.005421, 0.01446, 0.008529, 0.01638, 0.002949, 0.004904, 0.0004079, 0.000874, 0.002657, 0.007085, 0.01385, 0.02331, 0.007507, 0.01281, 0.005814, 0.009868, 0.01151, 0.01922, 0.007507, 0.01281, 0.0, 0.0, 0.0, 0.0, 0.005814, 0.009868, 0.01151, 0.01922, 0.005814, 0.009868, 0.004363, 0.006981, 0.008976, 0.01436, 0.005814, 0.009868, 0.0, 0.0, 0.0006333, 0.000811, 0.004363, 0.006981, 0.01538, 0.01608, 0.01278, 0.01326, 0.006463, 0.006812, 0.008343, 0.008835, 0.01278, 0.01326, 0.009938, 0.009915, 0.00484, 0.004829, 0.006463, 0.006812, 0.008343, 0.008835, 0.006463, 0.006812, 0.0, 0.0, 0.0, 0.0, 0.006463, 0.006812, 0.00484, 0.004829, 0.0006333, 0.000811, 0.0, 0.0, 0.0293, 0.03373, 0.02027, 0.02467, 0.01418, 0.01636, 0.02067, 0.02275, 0.02027, 0.02467, 0.008976, 0.01436, 0.004363, 0.006981, 0.01418, 0.01636, 0.02067, 0.02275, 0.01418, 0.01636, 0.00484, 0.004829, 0.009938, 0.009915, 0.01418, 0.01636, 0.004363, 0.006981, 0.0006333, 0.000811, 0.00484, 0.004829, 0.3731, 0.4975, 0.3737, 0.497, 0.3741, 0.4988, 0.3737, 0.4994, 0.3737, 0.497, 0.375, 0.4964, 0.375, 0.4982, 0.3741, 0.4988, 0.3737, 0.4994, 0.3741, 0.4988, 0.375, 0.501, 0.375, 0.502, 0.3741, 0.4988, 0.375, 0.4982, 0.3754, 0.4999, 0.375, 0.501, 0.3781, 0.4941, 0.3781, 0.4968, 0.377, 0.4975, 0.3769, 0.4952, 0.3781, 0.4968, 0.3781, 0.5, 0.377, 0.5, 0.377, 0.4975, 0.3769, 0.4952, 0.377, 0.4975, 0.375, 0.4982, 0.375, 0.4964, 0.377, 0.4975, 0.377, 0.5, 0.3754, 0.4999, 0.375, 0.4982, 0.3781, 0.5032, 0.3769, 0.5026, 0.377, 0.5013, 0.3781, 0.5017, 0.3769, 0.5026, 0.375, 0.502, 0.375, 0.501, 0.377, 0.5013, 0.3781, 0.5017, 0.377, 0.5013, 0.377, 0.5, 0.3781, 0.5, 0.377, 0.5013, 0.375, 0.501, 0.3754, 0.4999, 0.377, 0.5, 0.6218, 0.4975, 0.6229, 0.4994, 0.6235, 0.4988, 0.6229, 0.497, 0.6229, 0.4994, 0.625, 0.5019, 0.625, 0.5009, 0.6235, 0.4988, 0.6229, 0.497, 0.6235, 0.4988, 0.625, 0.4982, 0.625, 0.4964, 0.6235, 0.4988, 0.625, 0.5009, 0.6246, 0.4999, 0.625, 0.4982, 0.6219, 0.5032, 0.6219, 0.5017, 0.623, 0.5013, 0.6231, 0.5026, 0.6219, 0.5017, 0.6219, 0.5, 0.623, 0.5, 0.623, 0.5013, 0.6231, 0.5026, 0.623, 0.5013, 0.625, 0.5009, 0.625, 0.5019, 0.623, 0.5013, 0.623, 0.5, 0.6246, 0.4999, 0.625, 0.5009, 0.6219, 0.4941, 0.6231, 0.4951, 0.623, 0.4975, 0.6219, 0.4968, 0.6231, 0.4951, 0.625, 0.4964, 0.625, 0.4982, 0.623, 0.4975, 0.6219, 0.4968, 0.623, 0.4975, 0.623, 0.5, 0.6219, 0.5, 0.623, 0.4975, 0.625, 0.4982, 0.6246, 0.4999, 0.623, 0.5, 0.3781, 0.6204, 0.3781, 0.6216, 0.3769, 0.6217, 0.3769, 0.6204, 0.3781, 0.6216, 0.3781, 0.6236, 0.377, 0.6236, 0.3769, 0.6217, 0.3769, 0.6204, 0.3769, 0.6217, 0.375, 0.6216, 0.375, 0.6204, 0.3769, 0.6217, 0.377, 0.6236, 0.3741, 0.6209, 0.375, 0.6216, 0.3677, 0.6075, 0.3667, 0.6075, 0.3706, 0.6138, 0.3716, 0.6136, 0.3667, 0.6075, 0.3653, 0.6075, 0.3689, 0.6135, 0.3706, 0.6138, 0.3716, 0.6136, 0.3706, 0.6138, 0.377, 0.6236, 0.3781, 0.6236, 0.3706, 0.6138, 0.3689, 0.6135, 0.3741, 0.6209, 0.377, 0.6236, 0.3679, 0.6095, 0.371, 0.6144, 0.3707, 0.615, 0.3672, 0.6094, 0.371, 0.6144, 0.375, 0.6204, 0.375, 0.6216, 0.3707, 0.615, 0.3672, 0.6094, 0.3707, 0.615, 0.3689, 0.6135, 0.3653, 0.6075, 0.3707, 0.615, 0.375, 0.6216, 0.3741, 0.6209, 0.3689, 0.6135, 0.6065, 0.6075, 0.6125, 0.6137, 0.6137, 0.6138, 0.6075, 0.6075, 0.6125, 0.6137, 0.6219, 0.6236, 0.623, 0.6236, 0.6137, 0.6138, 0.6075, 0.6075, 0.6137, 0.6138, 0.6148, 0.6135, 0.6088, 0.6075, 0.6137, 0.6138, 0.623, 0.6236, 0.6223, 0.6209, 0.6148, 0.6135, 0.6219, 0.6204, 0.6231, 0.6204, 0.6231, 0.6217, 0.6219, 0.6217, 0.6231, 0.6204, 0.625, 0.6204, 0.625, 0.6216, 0.6231, 0.6217, 0.6219, 0.6217, 0.6231, 0.6217, 0.623, 0.6236, 0.6219, 0.6236, 0.6231, 0.6217, 0.625, 0.6216, 0.6223, 0.6209, 0.623, 0.6236, 0.6132, 0.6095, 0.6121, 0.6094, 0.6178, 0.615, 0.6183, 0.6144, 0.6121, 0.6094, 0.6088, 0.6075, 0.6148, 0.6135, 0.6178, 0.615, 0.6183, 0.6144, 0.6178, 0.615, 0.625, 0.6216, 0.625, 0.6204, 0.6178, 0.615, 0.6148, 0.6135, 0.6223, 0.6209, 0.625, 0.6216, 0.3781, 0.25, 0.3781, 0.4941, 0.3769, 0.4952, 0.3769, 0.2503, 0.3769, 0.2503, 0.3769, 0.4952, 0.375, 0.4964, 0.3753, 0.2513, 0.3753, 0.2513, 0.375, 0.4964, 0.3737, 0.497, 0.3751, 0.256, 0.3751, 0.256, 0.3737, 0.497, 0.3731, 0.4975, 0.375, 0.2596, 0.625, 0.2597, 0.6218, 0.4975, 0.6229, 0.497, 0.6249, 0.256, 0.6249, 0.256, 0.6229, 0.497, 0.625, 0.4964, 0.6247, 0.2513, 0.6247, 0.2513, 0.625, 0.4964, 0.6231, 0.4951, 0.6231, 0.2503, 0.6231, 0.2503, 0.6231, 0.4951, 0.6219, 0.4941, 0.6219, 0.25, 0.01385, 0.02331, 0.009418, 0.02324, 0.005278, 0.01277, 0.007507, 0.01281, 0.007507, 0.01281, 0.005278, 0.01277, 0.0, 0.0, 0.0, 0.0, 0.0, 0.0, 0.0, 0.0, 0.005837, 0.008864, 0.008343, 0.008835, 0.008343, 0.008835, 0.005837, 0.008864, 0.01043, 0.01614, 0.01538, 0.01608, 0.375, 0.9903, 0.01758, 0.03369, 0.01216, 0.02466, 0.3751, 0.994, 0.3751, 0.994, 0.01216, 0.02466, 0.005421, 0.01446, 0.3748, 0.9976, 0.3748, 0.9976, 0.005421, 0.01446, 0.007691, 0.0192, 0.3768, 0.9994, 0.3768, 0.9994, 0.007691, 0.0192, 0.009418, 0.02324, 0.3781, 1.0, 0.6219, 0.5032, 0.3781, 0.5032, 0.3781, 0.5017, 0.6219, 0.5017, 0.6219, 0.5017, 0.3781, 0.5017, 0.3781, 0.5, 0.6219, 0.5, 0.6219, 0.5, 0.3781, 0.5, 0.3781, 0.4968, 0.6219, 0.4968, 0.6219, 0.4968, 0.3781, 0.4968, 0.3781, 0.4941, 0.6219, 0.4941, 0.3679, 0.6095, 0.3731, 0.4975, 0.3737, 0.4994, 0.371, 0.6144, 0.371, 0.6144, 0.3737, 0.4994, 0.375, 0.502, 0.375, 0.6204, 0.375, 0.6204, 0.375, 0.502, 0.3769, 0.5026, 0.3769, 0.6204, 0.3769, 0.6204, 0.3769, 0.5026, 0.3781, 0.5032, 0.3781, 0.6204, 0.6132, 0.6095, 0.0293, 0.03373, 0.02067, 0.02275, 0.6121, 0.6094, 0.6121, 0.6094, 0.02067, 0.02275, 0.009938, 0.009915, 0.6088, 0.6075, 0.6088, 0.6075, 0.009938, 0.009915, 0.01278, 0.01326, 0.6075, 0.6075, 0.6075, 0.6075, 0.01278, 0.01326, 0.01538, 0.01608, 0.6065, 0.6075, 0.6219, 1.0, 0.01385, 0.02331, 0.01151, 0.01922, 0.6228, 0.9994, 0.6228, 0.9994, 0.01151, 0.01922, 0.008976, 0.01436, 0.6237, 0.9975, 0.6237, 0.9975, 0.008976, 0.01436, 0.02027, 0.02467, 0.6249, 0.994, 0.6249, 0.994, 0.02027, 0.02467, 0.0293, 0.03373, 0.625, 0.9903, 0.01758, 0.03369, 0.3679, 0.6095, 0.3672, 0.6094, 0.01242, 0.02276, 0.01242, 0.02276, 0.3672, 0.6094, 0.3653, 0.6075, 0.006029, 0.01003, 0.006029, 0.01003, 0.3653, 0.6075, 0.3667, 0.6075, 0.008522, 0.01333, 0.008522, 0.01333, 0.3667, 0.6075, 0.3677, 0.6075, 0.01043, 0.01614, 0.6218, 0.4975, 0.6132, 0.6095, 0.6183, 0.6144, 0.6229, 0.4994, 0.6229, 0.4994, 0.6183, 0.6144, 0.625, 0.6204, 0.625, 0.5019, 0.625, 0.5019, 0.625, 0.6204, 0.6231, 0.6204, 0.6231, 0.5026, 0.6231, 0.5026, 0.6231, 0.6204, 0.6219, 0.6204, 0.6219, 0.5032, 0.6065, 0.6075, 0.3677, 0.6075, 0.3716, 0.6136, 0.6125, 0.6137, 0.6125, 0.6137, 0.3716, 0.6136, 0.3781, 0.6236, 0.6219, 0.6236, 0.6219, 0.6236, 0.3781, 0.6236, 0.3781, 0.6216, 0.6219, 0.6217, 0.6219, 0.6217, 0.3781, 0.6216, 0.3781, 0.6204, 0.6219, 0.6204, 0.3781, 1.0, 0.009418, 0.02324, 0.01385, 0.02331, 0.6219, 1.0])
me_cube_010.materials.append(mat_aqua)
me_cube_010.update()
me_cube_011 = bpy.data.meshes.new('Cube.011')
me_cube_011.from_pydata([(-0.976, -0.97, -1.0), (-1.001, -0.995, -0.975), (-0.9856, -0.9795, -0.9981), (-0.9937, -0.9876, -0.9927), (-0.9991, -0.9931, -0.9846), (-0.976, -0.97, 1.0), (-1.001, -0.995, 0.975), (-0.9856, -0.9795, 0.9981), (-0.9937, -0.9876, 0.9927), (-0.9991, -0.9931, 0.9846), (-0.9735, 0.9681, -1.0), (-0.9985, 0.9931, -0.975), (-0.9831, 0.9776, -0.9981), (-0.9912, 0.9858, -0.9927), (-0.9966, 0.9912, -0.9846), (-0.9735, 0.9681, 1.0), (-0.9985, 0.9931, 0.975), (-0.9831, 0.9776, 0.9981), (-0.9912, 0.9858, 0.9927), (-0.9966, 0.9912, 0.9846), (0.9629, -0.971, -1.0), (0.9879, -0.996, -0.975), (0.9725, -0.9805, -0.9981), (0.9806, -0.9886, -0.9927), (0.986, -0.9941, -0.9846), (0.9629, -0.971, 1.0), (0.9879, -0.996, 0.975), (0.9725, -0.9805, 0.9981), (0.9806, -0.9886, 0.9927), (0.986, -0.9941, 0.9846), (0.963, 0.9671, -1.0), (0.988, 0.9921, -0.975), (0.9726, 0.9767, -0.9981), (0.9807, 0.9848, -0.9927), (0.9861, 0.9902, -0.9846), (0.963, 0.9671, 1.0), (0.988, 0.9921, 0.975), (0.9726, 0.9767, 0.9981), (0.9807, 0.9848, 0.9927), (0.9861, 0.9902, 0.9846)], [], [(21, 26, 6, 1), (31, 36, 26, 21), (35, 15, 5, 25), (1, 6, 16, 11), (11, 16, 36, 31), (10, 0, 2, 12), (12, 2, 3, 13), (13, 3, 4, 14), (14, 4, 1, 11), (5, 15, 17, 7), (7, 17, 18, 8), (8, 18, 19, 9), (9, 19, 16, 6), (30, 10, 12, 32), (32, 12, 13, 33), (33, 13, 14, 34), (34, 14, 11, 31), (15, 35, 37, 17), (17, 37, 38, 18), (18, 38, 39, 19), (19, 39, 36, 16), (20, 30, 32, 22), (22, 32, 33, 23), (23, 33, 34, 24), (24, 34, 31, 21), (35, 25, 27, 37), (37, 27, 28, 38), (38, 28, 29, 39), (39, 29, 26, 36), (0, 20, 22, 2), (2, 22, 23, 3), (3, 23, 24, 4), (4, 24, 21, 1), (25, 5, 7, 27), (27, 7, 8, 28), (28, 8, 9, 29), (29, 9, 6, 26), (10, 30, 20, 0)])
_uv = me_cube_011.uv_layers.new(name='UVMap')
_uv.uv.foreach_set('vector', [0.3781, 0.75, 0.6219, 0.75, 0.6219, 1.0, 0.3781, 1.0, 0.3781, 0.5, 0.6219, 0.5, 0.6219, 0.75, 0.3781, 0.75, 0.6281, 0.5031, 0.8719, 0.5031, 0.8719, 0.7469, 0.6281, 0.7469, 0.3781, 0.0, 0.6219, 0.0, 0.6219, 0.25, 0.3781, 0.25, 0.3781, 0.25, 0.6219, 0.25, 0.6219, 0.5, 0.3781, 0.5, 0.1281, 0.5031, 0.1281, 0.7469, 0.1269, 0.7481, 0.1269, 0.5019, 0.1269, 0.5019, 0.1269, 0.7481, 0.125, 0.7491, 0.125, 0.5009, 0.375, 0.2491, 0.375, 0.0009215, 0.3769, 0.0002395, 0.3769, 0.2498, 0.3769, 0.2498, 0.3769, 0.0002395, 0.3781, 0.0, 0.3781, 0.25, 0.8719, 0.7469, 0.8719, 0.5031, 0.8731, 0.5019, 0.8731, 0.7481, 0.8731, 0.7481, 0.8731, 0.5019, 0.875, 0.5009, 0.875, 0.7491, 0.625, 0.0009215, 0.625, 0.2491, 0.6231, 0.2498, 0.6231, 0.0002395, 0.6231, 0.0002395, 0.6231, 0.2498, 0.6219, 0.25, 0.6219, 0.0, 0.3719, 0.5031, 0.1281, 0.5031, 0.1269, 0.5019, 0.3731, 0.5019, 0.3731, 0.5019, 0.1269, 0.5019, 0.1259, 0.5, 0.3741, 0.5, 0.375, 0.4991, 0.375, 0.2509, 0.3769, 0.2502, 0.3769, 0.4998, 0.3769, 0.4998, 0.3769, 0.2502, 0.3781, 0.25, 0.3781, 0.5, 0.8719, 0.5031, 0.6281, 0.5031, 0.6269, 0.5019, 0.8731, 0.5019, 0.8731, 0.5019, 0.6269, 0.5019, 0.6259, 0.5, 0.8741, 0.5, 0.625, 0.2509, 0.625, 0.4991, 0.6231, 0.4998, 0.6231, 0.2502, 0.6231, 0.2502, 0.6231, 0.4998, 0.6219, 0.5, 0.6219, 0.25, 0.3719, 0.7469, 0.3719, 0.5031, 0.3731, 0.5019, 0.3731, 0.7481, 0.3731, 0.7481, 0.3731, 0.5019, 0.375, 0.5009, 0.375, 0.7491, 0.375, 0.7491, 0.375, 0.5009, 0.3769, 0.5002, 0.3769, 0.7498, 0.3769, 0.7498, 0.3769, 0.5002, 0.3781, 0.5, 0.3781, 0.75, 0.6281, 0.5031, 0.6281, 0.7469, 0.6269, 0.7481, 0.6269, 0.5019, 0.6269, 0.5019, 0.6269, 0.7481, 0.625, 0.7491, 0.625, 0.5009, 0.625, 0.5009, 0.625, 0.7491, 0.6231, 0.7498, 0.6231, 0.5002, 0.6231, 0.5002, 0.6231, 0.7498, 0.6219, 0.75, 0.6219, 0.5, 0.1281, 0.7469, 0.3719, 0.7469, 0.3731, 0.7481, 0.1269, 0.7481, 0.1269, 0.7481, 0.3731, 0.7481, 0.3741, 0.75, 0.1259, 0.75, 0.375, 0.9991, 0.375, 0.7509, 0.3769, 0.7502, 0.3769, 0.9998, 0.3769, 0.9998, 0.3769, 0.7502, 0.3781, 0.75, 0.3781, 1.0, 0.6281, 0.7469, 0.8719, 0.7469, 0.8731, 0.7481, 0.6269, 0.7481, 0.6269, 0.7481, 0.8731, 0.7481, 0.8741, 0.75, 0.6259, 0.75, 0.625, 0.7509, 0.625, 0.9991, 0.6231, 0.9998, 0.6231, 0.7502, 0.6231, 0.7502, 0.6231, 0.9998, 0.6219, 1.0, 0.6219, 0.75, 0.1281, 0.5031, 0.3719, 0.5031, 0.3719, 0.7469, 0.1281, 0.7469])
me_cube_011.materials.append(mat_green)
me_cube_011.update()

# ---- objects
ob_bottom_left = bpy.data.objects.new('Bottom Left', me_cube_006)
ob_top_left = bpy.data.objects.new('Top Left', me_cube_007)
ob_top_right = bpy.data.objects.new('Top Right', me_cube_009)
ob_bottom_right = bpy.data.objects.new('Bottom Right', me_cube_010)
ob_center = bpy.data.objects.new('Center', me_cube_011)

# ---- transforms, parenting, visibility, modifiers, constraints
ob_bottom_left.location = (36.77, 36.54, 0.0)
ob_bottom_left.rotation_euler = (0.0, -0.0, 0.7854)
ob_bottom_left.scale = (26.0, 26.0, 16.0)
ob_bottom_left.lock_location = (False, False, True)
ob_top_left.location = (-36.76, 36.74, 0.0)
ob_top_left.rotation_euler = (0.0, -0.0, 2.356)
ob_top_left.scale = (26.0, 26.0, 16.0)
ob_top_left.lock_location = (False, False, True)
ob_top_right.location = (-36.95, -36.79, 0.0)
ob_top_right.rotation_euler = (0.0, -0.0, -2.356)
ob_top_right.scale = (26.0, 26.0, 16.0)
ob_top_right.lock_location = (False, False, True)
ob_bottom_right.location = (36.58, -36.99, 0.0)
ob_bottom_right.rotation_euler = (0.0, -0.0, -0.7854)
ob_bottom_right.scale = (26.0, 26.0, 16.0)
ob_bottom_right.lock_location = (False, False, True)
ob_center.location = (0.0, 0.0, 0.0)
ob_center.rotation_euler = (0.0, 0.0, 0.7854)
ob_center.scale = (26.75, 26.75, 16.1)

# ---- collection membership
scene.collection.objects.link(ob_bottom_left)
scene.collection.objects.link(ob_top_left)
scene.collection.objects.link(ob_top_right)
scene.collection.objects.link(ob_bottom_right)
scene.collection.objects.link(ob_center)

# ---- scene / render settings (as saved in the file)
scene.frame_start = 1; scene.frame_end = 250; scene.frame_set(1)
scene.render.engine = 'CYCLES'
scene.cycles.sampling_pattern = 'TABULATED_SOBOL'
scene.cycles.use_light_tree = False
scene.view_settings.view_transform = 'Filmic'
bpy.context.view_layer.update()

# ---- added for rendering (the .blend has no active camera and no usable light): camera, sun
cam_auto = bpy.data.cameras.new('AutoCamera')
cam_auto.lens = 50.0
cam_auto.sensor_width = 36.0
cam_auto.clip_end = 3198.71
ob_auto_camera = bpy.data.objects.new('AutoCamera', cam_auto)
scene.collection.objects.link(ob_auto_camera)
ob_auto_camera.location = (182.173, -218.849, 145.811)
ob_auto_camera.rotation_euler = (1.09748, -7.21219e-08, 0.694738)
scene.camera = ob_auto_camera
light_auto_sun = bpy.data.lights.new('AutoSun', 'SUN')
light_auto_sun.energy = 3.0
light_auto_sun.angle = 0.0523599
ob_auto_sun = bpy.data.objects.new('AutoSun', light_auto_sun)
scene.collection.objects.link(ob_auto_sun)
ob_auto_sun.rotation_euler = (0.872665, 0.174533, 0.523599)
bpy.context.view_layer.update()
